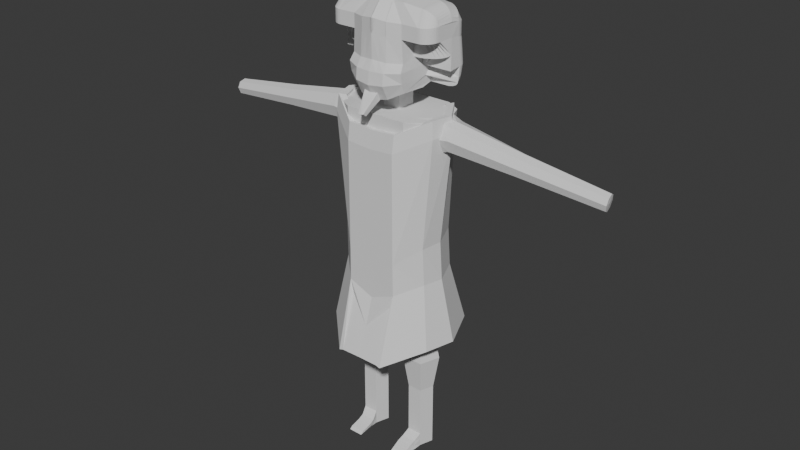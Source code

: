 # Source: faraon.blend  (saved by Blender 4.1.24; exported with 4.5.12 LTS)
import bpy
from mathutils import Matrix  # noqa: F401  (used for matrix-valued properties, if any)

bpy.ops.wm.read_factory_settings(use_empty=True)
scene = bpy.context.scene
scene.name = 'Scene'

# ---- collections
col_collection = bpy.data.collections.new('Collection'); scene.collection.children.link(col_collection)

# ---- world
world_world = bpy.data.worlds.new('World'); scene.world = world_world
world_world.use_nodes = True; world_world.node_tree.nodes.clear()
_N = world_world.node_tree.nodes; _L = world_world.node_tree.links
n0 = _N.new('ShaderNodeOutputWorld'); n0.name = 'World Output'; n0.location = (300, 300)
n1 = _N.new('ShaderNodeBackground'); n1.name = 'Background'; n1.location = (10, 300)
n1.inputs[0].default_value = (0.05088, 0.05088, 0.05088, 1.0)
_L.new(n1.outputs[0], n0.inputs[0])
n0.is_active_output = True
world_world.color = (0.05088, 0.05088, 0.05088)
world_world.use_sun_shadow = False
world_world.sun_shadow_jitter_overblur = 0.0

# ---- meshes
me_cylinder = bpy.data.meshes.new('Cylinder')
me_cylinder.from_pydata([(1.662, 1.167, 9.639), (1.662, 1.167, 11.97), (2.771, 0.3606, 9.639), (2.771, 0.3606, 11.97), (2.347, -0.944, 9.639), (2.347, -0.944, 11.97), (0.9757, -0.944, 9.639), (0.9757, -0.944, 11.97), (0.5518, 0.3606, 9.639), (0.5518, 0.3606, 11.97), (1.662, 0.9705, 6.489), (2.585, 0.2999, 6.489), (2.232, -0.7852, 6.489), (1.091, -0.7852, 6.489), (0.7386, 0.2999, 6.489), (1.662, 1.057, 6.1), (2.666, 0.3265, 6.1), (2.283, -0.8548, 6.1), (1.041, -0.8548, 6.1), (0.6567, 0.3265, 6.1), (1.662, 0.721, 4.096), (2.347, 0.2228, 4.096), (2.085, -0.5833, 4.096), (1.238, -0.5833, 4.096), (0.9759, 0.2228, 4.096), (1.662, 0.721, 3.049), (2.347, 0.2228, 3.049), (2.085, -0.5833, 3.049), (1.238, -0.5833, 3.049), (0.9759, 0.2228, 3.049), (1.662, 0.721, 0.2695), (2.347, 0.2228, 0.2695), (2.085, -0.5833, 0.2695), (1.238, -0.5833, 0.2695), (0.9759, 0.2228, 0.2695), (1.662, 0.721, 1.088), (0.9759, 0.2228, 1.088), (1.238, -0.5833, 1.088), (2.085, -0.5833, 1.088), (2.347, 0.2228, 1.088), (1.988, -2.073, 0.2876), (1.141, -2.073, 0.2876), (1.108, -1.315, 0.6215), (1.956, -1.315, 0.6215), (1.662, 0.721, 0.6894), (1.238, -0.5833, 0.6894), (2.347, 0.2228, 0.6894), (0.9759, 0.2228, 0.6894), (2.085, -0.5833, 0.6894), (1.156, -1.891, 0.4208), (2.004, -1.891, 0.4208), (2.085, -1.009, 0.2695), (1.238, -1.009, 0.2695), (1.981, -0.9645, 0.7491), (1.133, -0.9645, 0.7491), (1.164, -0.9992, 0.4516), (2.012, -0.9992, 0.4516)], [], [(0, 1, 3, 2), (2, 3, 5, 4), (4, 5, 7, 6), (3, 1, 9, 7, 5), (6, 7, 9, 8), (8, 9, 1, 0), (6, 8, 14, 13), (11, 12, 17, 16), (2, 4, 12, 11), (8, 0, 10, 14), (0, 2, 11, 10), (4, 6, 13, 12), (17, 18, 23, 22), (14, 10, 15, 19), (12, 13, 18, 17), (10, 11, 16, 15), (13, 14, 19, 18), (23, 24, 29, 28), (15, 16, 21, 20), (18, 19, 24, 23), (16, 17, 22, 21), (19, 15, 20, 24), (47, 44, 30, 34), (21, 22, 27, 26), (24, 20, 25, 29), (22, 23, 28, 27), (20, 21, 26, 25), (30, 31, 32, 33, 34), (52, 51, 40, 41), (44, 46, 31, 30), (45, 47, 34, 33), (46, 48, 32, 31), (26, 27, 38, 39), (28, 29, 36, 37), (25, 26, 39, 35), (27, 28, 37, 38), (29, 25, 35, 36), (50, 49, 41, 40), (56, 53, 43, 50), (55, 52, 41, 49), (53, 54, 42, 43), (54, 55, 49, 42), (51, 56, 50, 40), (43, 42, 49, 50), (39, 38, 48, 46), (37, 36, 47, 45), (35, 39, 46, 44), (36, 35, 44, 47), (32, 48, 56, 51), (37, 45, 55, 54), (38, 37, 54, 53), (45, 33, 52, 55), (48, 38, 53, 56), (33, 32, 51, 52)])
_uv = me_cylinder.uv_layers.new(name='UVMap')
_uv.uv.foreach_set('vector', [1.0, 0.5, 1.0, 1.0, 0.8, 1.0, 0.8, 0.5, 0.8, 0.5, 0.8, 1.0, 0.6, 1.0, 0.6, 0.5, 0.6, 0.5, 0.6, 1.0, 0.4, 1.0, 0.4, 0.5, 0.4783, 0.3242, 0.25, 0.49, 0.02175, 0.3242, 0.1089, 0.05584, 0.3911, 0.05584, 0.4, 0.5, 0.4, 1.0, 0.2, 1.0, 0.2, 0.5, 0.2, 0.5, 0.2, 1.0, 2.98e-08, 1.0, 2.98e-08, 0.5, 0.4, 0.5, 0.2, 0.5, 0.2, 0.5, 0.4, 0.5, 0.8, 0.5, 0.6, 0.5, 0.6, 0.5, 0.8, 0.5, 0.8, 0.5, 0.6, 0.5, 0.6, 0.5, 0.8, 0.5, 0.2, 0.5, 2.98e-08, 0.5, 2.98e-08, 0.5, 0.2, 0.5, 1.0, 0.5, 0.8, 0.5, 0.8, 0.5, 1.0, 0.5, 0.6, 0.5, 0.4, 0.5, 0.4, 0.5, 0.6, 0.5, 0.6, 0.5, 0.4, 0.5, 0.4, 0.5, 0.6, 0.5, 0.2, 0.5, 2.98e-08, 0.5, 2.98e-08, 0.5, 0.2, 0.5, 0.6, 0.5, 0.4, 0.5, 0.4, 0.5, 0.6, 0.5, 1.0, 0.5, 0.8, 0.5, 0.8, 0.5, 1.0, 0.5, 0.4, 0.5, 0.2, 0.5, 0.2, 0.5, 0.4, 0.5, 0.4, 0.5, 0.2, 0.5, 0.2, 0.5, 0.4, 0.5, 1.0, 0.5, 0.8, 0.5, 0.8, 0.5, 1.0, 0.5, 0.4, 0.5, 0.2, 0.5, 0.2, 0.5, 0.4, 0.5, 0.8, 0.5, 0.6, 0.5, 0.6, 0.5, 0.8, 0.5, 0.2, 0.5, 2.98e-08, 0.5, 2.98e-08, 0.5, 0.2, 0.5, 0.2, 0.5, 2.98e-08, 0.5, 2.98e-08, 0.5, 0.2, 0.5, 0.8, 0.5, 0.6, 0.5, 0.6, 0.5, 0.8, 0.5, 0.2, 0.5, 2.98e-08, 0.5, 2.98e-08, 0.5, 0.2, 0.5, 0.6, 0.5, 0.4, 0.5, 0.4, 0.5, 0.6, 0.5, 1.0, 0.5, 0.8, 0.5, 0.8, 0.5, 1.0, 0.5, 0.75, 0.49, 0.9783, 0.3242, 0.8911, 0.05584, 0.6089, 0.05584, 0.5217, 0.3242, 0.6089, 0.05584, 0.8911, 0.05584, 0.8911, 0.05584, 0.6089, 0.05584, 1.0, 0.5, 0.8, 0.5, 0.8, 0.5, 1.0, 0.5, 0.4, 0.5, 0.2, 0.5, 0.2, 0.5, 0.4, 0.5, 0.8, 0.5, 0.6, 0.5, 0.6, 0.5, 0.8, 0.5, 0.8, 0.5, 0.6, 0.5, 0.6, 0.5, 0.8, 0.5, 0.4, 0.5, 0.2, 0.5, 0.2, 0.5, 0.4, 0.5, 1.0, 0.5, 0.8, 0.5, 0.8, 0.5, 1.0, 0.5, 0.6, 0.5, 0.4, 0.5, 0.4, 0.5, 0.6, 0.5, 0.2, 0.5, 2.98e-08, 0.5, 2.98e-08, 0.5, 0.2, 0.5, 0.6, 0.5, 0.4, 0.5, 0.4, 0.5, 0.6, 0.5, 0.6, 0.5, 0.6, 0.5, 0.6, 0.5, 0.6, 0.5, 0.4, 0.5, 0.4, 0.5, 0.4, 0.5, 0.4, 0.5, 0.6, 0.5, 0.4, 0.5, 0.4, 0.5, 0.6, 0.5, 0.4, 0.5, 0.4, 0.5, 0.4, 0.5, 0.4, 0.5, 0.6, 0.5, 0.6, 0.5, 0.6, 0.5, 0.6, 0.5, 0.6, 0.5, 0.4, 0.5, 0.4, 0.5, 0.6, 0.5, 0.8, 0.5, 0.6, 0.5, 0.6, 0.5, 0.8, 0.5, 0.4, 0.5, 0.2, 0.5, 0.2, 0.5, 0.4, 0.5, 1.0, 0.5, 0.8, 0.5, 0.8, 0.5, 1.0, 0.5, 0.2, 0.5, 2.98e-08, 0.5, 2.98e-08, 0.5, 0.2, 0.5, 0.6, 0.5, 0.6, 0.5, 0.6, 0.5, 0.6, 0.5, 0.4, 0.5, 0.4, 0.5, 0.4, 0.5, 0.4, 0.5, 0.6, 0.5, 0.4, 0.5, 0.4, 0.5, 0.6, 0.5, 0.4, 0.5, 0.4, 0.5, 0.4, 0.5, 0.4, 0.5, 0.6, 0.5, 0.6, 0.5, 0.6, 0.5, 0.6, 0.5, 0.6089, 0.05584, 0.8911, 0.05584, 0.8911, 0.05584, 0.6089, 0.05584])
me_cylinder.update()
me_cube_002 = bpy.data.meshes.new('Cube.002')
me_cube_002.from_pydata([(0.8466, 0.0001347, -0.287), (0.8889, 0.0002581, -0.9364), (0.4355, -0.6717, -0.565), (0.4429, 0.6719, -1.118), (0.4237, 0.6713, -0.441), (0.4433, -0.6719, -1.118), (0.0, -0.6717, -0.5956), (0.0, 0.6716, -0.5956), (0.0, -0.6717, -1.299), (0.0, 0.6716, -1.299), (0.7808, -0.3579, -0.3004), (0.6336, 0.4838, -0.2868), (0.6755, 0.4844, -0.9362), (0.7965, -0.333, -0.94), (0.393, -0.6719, -1.346), (0.0, -0.8195, -1.777), (1.045, 0.0001347, 1.58), (0.4305, -0.6717, 1.302), (0.4128, 0.6713, 1.426), (0.0, -0.6717, 1.272), (0.0, 0.6716, 1.272), (0.9464, -0.3579, 1.567), (0.7265, 0.4838, 1.58), (1.012, 0.001232, 1.859), (0.4353, -0.6292, 1.598), (0.4187, 0.6311, 1.714), (0.0, -0.6292, 1.569), (0.0, 0.6314, 1.569), (0.9194, -0.3347, 1.846), (0.7131, 0.4551, 1.859), (1.116, 0.03543, -2.028), (0.4303, 1.069, -2.307), (0.4308, -0.9988, -2.307), (0.0, 1.068, -2.586), (0.7881, 0.7803, -2.027), (0.9743, -0.4774, -2.033), (0.3535, -0.9988, -2.282), (0.0, -0.9984, -2.277)], [], [(3, 4, 11, 12), (5, 2, 6, 8), (13, 10, 2, 5), (12, 11, 0, 1), (9, 7, 4, 3), (1, 0, 10, 13), (5, 8, 15, 14), (0, 11, 22, 16), (10, 0, 16, 21), (11, 4, 18, 22), (6, 2, 17, 19), (4, 7, 20, 18), (2, 10, 21, 17), (18, 20, 27, 25), (17, 21, 28, 24), (21, 16, 23, 28), (19, 17, 24, 26), (16, 22, 29, 23), (22, 18, 25, 29), (3, 12, 34, 31), (12, 1, 30, 34), (1, 13, 35, 30), (5, 14, 36, 32), (9, 3, 31, 33), (14, 15, 37, 36), (13, 5, 32, 35)])
_uv = me_cube_002.uv_layers.new(name='UVMap')
_uv.uv.foreach_set('vector', [0.375, 0.4375, 0.4375, 0.4314, 0.4375, 0.4877, 0.375, 0.5, 0.375, 0.8125, 0.4375, 0.8186, 0.4375, 0.875, 0.375, 0.875, 0.375, 0.75, 0.4375, 0.7623, 0.4375, 0.8186, 0.375, 0.8125, 0.375, 0.5, 0.4375, 0.4877, 0.4375, 0.625, 0.375, 0.625, 0.375, 0.375, 0.4375, 0.375, 0.4375, 0.4314, 0.375, 0.4375, 0.375, 0.625, 0.4375, 0.625, 0.4375, 0.7623, 0.375, 0.75, 0.375, 0.8125, 0.375, 0.875, 0.375, 0.875, 0.375, 0.8125, 0.4375, 0.625, 0.4375, 0.4877, 0.4375, 0.4877, 0.4375, 0.625, 0.4375, 0.7623, 0.4375, 0.625, 0.4375, 0.625, 0.4375, 0.7623, 0.4375, 0.4877, 0.4375, 0.4314, 0.4375, 0.4314, 0.4375, 0.4877, 0.4375, 0.875, 0.4375, 0.8186, 0.4375, 0.8186, 0.4375, 0.875, 0.4375, 0.4314, 0.4375, 0.375, 0.4375, 0.375, 0.4375, 0.4314, 0.4375, 0.8186, 0.4375, 0.7623, 0.4375, 0.7623, 0.4375, 0.8186, 0.4375, 0.4314, 0.4375, 0.375, 0.4375, 0.375, 0.4375, 0.4314, 0.4375, 0.8186, 0.4375, 0.7623, 0.4375, 0.7623, 0.4375, 0.8186, 0.4375, 0.7623, 0.4375, 0.625, 0.4375, 0.625, 0.4375, 0.7623, 0.4375, 0.875, 0.4375, 0.8186, 0.4375, 0.8186, 0.4375, 0.875, 0.4375, 0.625, 0.4375, 0.4877, 0.4375, 0.4877, 0.4375, 0.625, 0.4375, 0.4877, 0.4375, 0.4314, 0.4375, 0.4314, 0.4375, 0.4877, 0.375, 0.4375, 0.375, 0.5, 0.375, 0.5, 0.375, 0.4375, 0.375, 0.5, 0.375, 0.625, 0.375, 0.625, 0.375, 0.5, 0.375, 0.625, 0.375, 0.75, 0.375, 0.75, 0.375, 0.625, 0.375, 0.8125, 0.375, 0.8125, 0.375, 0.8125, 0.375, 0.8125, 0.375, 0.375, 0.375, 0.4375, 0.375, 0.4375, 0.375, 0.375, 0.375, 0.8125, 0.375, 0.875, 0.375, 0.875, 0.375, 0.8125, 0.375, 0.75, 0.375, 0.8125, 0.375, 0.8125, 0.375, 0.75])
me_cube_002.update()
me_cube_001 = bpy.data.meshes.new('Cube.001')
me_cube_001.from_pydata([(0.7147, -0.2693, -0.9403), (0.835, -0.2583, 0.9774), (0.624, 0.3993, -0.9366), (0.708, 0.3993, 1.0), (0.9449, -0.2835, 1.757), (0.8144, 0.3993, 1.797), (0.5605, 0.3993, 6.443e-05), (0.6795, -0.3116, -0.006647), (0.5922, 0.3993, -0.2872), (0.7027, -0.2899, -0.3007), (0.0, 0.5524, -1.299), (0.0, 0.5524, 1.0), (0.0, -0.5461, -1.299), (0.0, -0.5461, 1.0), (0.0, 0.5524, 1.797), (0.0, -0.5461, 1.797), (0.0, -0.5461, 0.0), (0.0, 0.5524, 0.0), (0.0, 0.5524, -0.595), (0.0, -0.5461, -0.595), (0.4928, 0.5524, 1.0), (0.4508, -0.5461, -1.118), (0.546, 0.5524, 1.797), (0.419, 0.5524, 0.0), (0.4349, 0.5524, -0.4412), (0.4508, 0.5524, -1.118), (0.4928, -0.5461, 1.0), (0.546, -0.5461, 1.797), (0.419, -0.5461, 0.0), (0.4444, -0.5461, -0.565), (0.784, 0.003134, -0.9366), (0.8681, 0.003134, 1.0), (0.9744, 0.003134, 1.797), (0.7205, 0.003134, 0.0), (0.7523, 0.003134, -0.2873), (0.0, 0.003134, -1.299), (0.546, 0.003134, 1.797), (0.4508, 0.003134, -1.118), (0.8515, -0.1276, 0.9887), (0.9597, -0.1402, 1.777), (0.7, -0.1542, -0.003324), (0.7275, -0.1434, -0.294), (0.0, -0.1667, 1.797), (0.0, -0.2715, -1.299), (0.546, -0.2715, 1.797), (0.4508, -0.2715, -1.118), (0.7494, -0.1331, -0.9385), (0.704, 0.2012, -0.9366), (0.7881, 0.2012, 1.0), (0.8944, 0.2012, 1.797), (0.6405, 0.2012, 3.222e-05), (0.6723, 0.2012, -0.2872), (0.0, 0.1611, 1.797), (0.0, 0.2778, -1.299), (0.546, 0.2778, 1.797), (0.4508, 0.2778, -1.118), (0.1276, 0.5524, -1.247), (0.1395, -0.5461, 1.0), (0.1546, -0.5461, 1.797), (0.1186, -0.5461, 0.0), (0.1258, -0.5461, -0.5865), (0.1395, 0.5524, 1.0), (0.1276, -0.5461, -1.247), (0.1546, 0.5524, 1.797), (0.1186, 0.5524, 0.0), (0.1231, 0.5524, -0.5515), (0.1276, 0.003134, -1.247), (0.1546, 0.003134, 1.797), (0.1276, -0.2715, -1.247), (0.1546, -0.1667, 1.797), (0.1546, 0.1611, 1.797), (0.1276, 0.2778, -1.247), (0.0, 0.1611, 2.172), (0.0, 0.003134, 2.172), (0.0, -0.1667, 2.172), (0.1546, 0.003134, 2.172), (0.1546, -0.1667, 2.172), (0.1546, 0.1611, 2.172), (0.7831, 0.3993, 1.562), (0.9126, -0.2761, 1.528), (0.0, -0.5461, 1.562), (0.0, 0.5524, 1.562), (0.5303, 0.5524, 1.562), (0.5303, -0.5461, 1.562), (0.916, -0.2444, 1.532), (0.8204, 0.3069, 1.562), (0.1501, -0.5461, 1.562), (0.1501, 0.5524, 1.562), (0.7456, 0.3993, 1.281), (0.8738, -0.2672, 1.253), (0.0, -0.5461, 1.281), (0.0, 0.5524, 1.281), (0.5116, 0.5524, 1.281), (0.5116, -0.5461, 1.281), (0.894, -0.003228, 1.281), (0.8897, -0.132, 1.267), (0.8256, 0.2012, 1.281), (0.1448, -0.5461, 1.281), (0.1448, 0.5524, 1.281), (1.103, 0.008118, 1.786), (1.127, -0.1393, 1.737), (1.046, 0.2254, 1.71), (3.624, 0.1894, 1.324), (1.121, -0.2335, 1.557), (1.007, 0.2822, 1.519), (1.032, -0.002093, 1.277), (1.082, -0.1767, 1.367), (1.001, 0.188, 1.34), (2.236, 0.09176, 1.563), (2.258, -0.04261, 1.518), (2.201, 0.2152, 1.499), (2.254, -0.1092, 1.392), (2.174, 0.2553, 1.365), (2.191, 0.05435, 1.193), (2.226, -0.06906, 1.257), (2.169, 0.1887, 1.238), (3.641, 0.08868, 1.291), (3.598, 0.2819, 1.276), (3.622, 0.1608, 1.198), (3.638, 0.03875, 1.196), (3.577, 0.312, 1.176), (3.591, 0.1614, 1.047), (3.617, 0.06886, 1.095), (3.574, 0.2621, 1.081)], [], [(23, 20, 3, 6), (40, 38, 1, 7), (45, 46, 0, 21), (85, 78, 5, 49), (83, 79, 4, 27), (41, 40, 7, 9), (24, 23, 6, 8), (25, 24, 8, 2), (46, 41, 9, 0), (62, 60, 19, 12), (60, 59, 16, 19), (69, 42, 15, 58), (87, 81, 14, 63), (59, 57, 13, 16), (7, 1, 26, 28), (78, 82, 22, 5), (39, 44, 27, 4), (9, 7, 28, 29), (0, 9, 29, 21), (56, 65, 24, 25), (65, 64, 23, 24), (86, 83, 27, 58), (68, 45, 21, 62), (64, 61, 20, 23), (71, 55, 37, 66), (49, 54, 36, 32), (67, 70, 77, 75), (47, 51, 34, 30), (51, 50, 33, 34), (49, 32, 99, 101), (55, 47, 30, 37), (50, 48, 31, 33), (79, 84, 39, 4), (66, 37, 45, 68), (32, 36, 44, 39), (42, 69, 76, 74), (30, 34, 41, 46), (34, 33, 40, 41), (37, 30, 46, 45), (33, 31, 38, 40), (6, 3, 48, 50), (25, 2, 47, 55), (8, 6, 50, 51), (2, 8, 51, 47), (63, 14, 52, 70), (5, 22, 54, 49), (56, 25, 55, 71), (32, 39, 100, 99), (10, 56, 71, 53), (22, 63, 70, 54), (36, 67, 69, 44), (35, 66, 68, 43), (54, 70, 67, 36), (53, 71, 66, 35), (17, 11, 61, 64), (43, 68, 62, 12), (80, 86, 58, 15), (18, 17, 64, 65), (10, 18, 65, 56), (28, 26, 57, 59), (82, 87, 63, 22), (44, 69, 58, 27), (29, 28, 59, 60), (21, 29, 60, 62), (77, 72, 73, 75), (75, 73, 74, 76), (69, 67, 75, 76), (70, 52, 72, 77), (92, 98, 87, 82), (90, 97, 86, 80), (95, 94, 105, 106), (89, 95, 84, 79), (94, 96, 107, 105), (97, 93, 83, 86), (88, 92, 82, 78), (98, 91, 81, 87), (93, 89, 79, 83), (96, 88, 78, 85), (48, 3, 88, 96), (26, 1, 89, 93), (61, 11, 91, 98), (3, 20, 92, 88), (57, 26, 93, 97), (38, 31, 94, 95), (1, 38, 95, 89), (31, 48, 96, 94), (13, 57, 97, 90), (20, 61, 98, 92), (104, 101, 110, 112), (103, 106, 114, 111), (106, 105, 113, 114), (100, 103, 111, 109), (84, 95, 106, 103), (85, 49, 101, 104), (39, 84, 103, 100), (96, 85, 104, 107), (109, 111, 119, 116), (115, 112, 120, 123), (110, 108, 102, 117), (113, 115, 123, 121), (99, 100, 109, 108), (105, 107, 115, 113), (101, 99, 108, 110), (107, 104, 112, 115), (119, 118, 102, 116), (118, 120, 117, 102), (121, 123, 120, 118), (122, 121, 118, 119), (114, 113, 121, 122), (111, 114, 122, 119), (112, 110, 117, 120), (108, 109, 116, 102)])
_uv = me_cube_001.uv_layers.new(name='UVMap')
_uv.uv.foreach_set('vector', [0.5, 0.4252, 0.625, 0.4375, 0.625, 0.5, 0.5, 0.4754, 0.5, 0.6998, 0.625, 0.6875, 0.625, 0.75, 0.5, 0.7746, 0.3125, 0.6875, 0.375, 0.6875, 0.375, 0.75, 0.3125, 0.75, 0.625, 0.5292, 0.625, 0.5, 0.625, 0.5, 0.625, 0.5625, 0.625, 0.8125, 0.625, 0.75, 0.625, 0.75, 0.625, 0.8125, 0.4375, 0.6936, 0.5, 0.6998, 0.5, 0.7746, 0.4375, 0.7623, 0.4375, 0.4314, 0.5, 0.4252, 0.5, 0.4754, 0.4375, 0.4877, 0.375, 0.4375, 0.4375, 0.4314, 0.4375, 0.4877, 0.375, 0.5, 0.375, 0.6875, 0.4375, 0.6936, 0.4375, 0.7623, 0.375, 0.75, 0.375, 0.8573, 0.4375, 0.859, 0.4375, 0.875, 0.375, 0.875, 0.4375, 0.859, 0.5, 0.8608, 0.5, 0.875, 0.4375, 0.875, 0.7323, 0.6636, 0.75, 0.6636, 0.75, 0.75, 0.7323, 0.75, 0.625, 0.3927, 0.625, 0.375, 0.625, 0.375, 0.625, 0.3927, 0.5, 0.8608, 0.625, 0.8573, 0.625, 0.875, 0.5, 0.875, 0.5, 0.7746, 0.625, 0.75, 0.625, 0.8125, 0.5, 0.8248, 0.625, 0.5, 0.625, 0.4375, 0.625, 0.4375, 0.625, 0.5, 0.625, 0.6875, 0.6875, 0.6875, 0.6875, 0.75, 0.625, 0.75, 0.4375, 0.7623, 0.5, 0.7746, 0.5, 0.8248, 0.4375, 0.8186, 0.375, 0.75, 0.4375, 0.7623, 0.4375, 0.8186, 0.375, 0.8125, 0.375, 0.3927, 0.4375, 0.391, 0.4375, 0.4314, 0.375, 0.4375, 0.4375, 0.391, 0.5, 0.3892, 0.5, 0.4252, 0.4375, 0.4314, 0.625, 0.8573, 0.625, 0.8125, 0.625, 0.8125, 0.625, 0.8573, 0.2677, 0.6875, 0.3125, 0.6875, 0.3125, 0.75, 0.2677, 0.75, 0.5, 0.3892, 0.625, 0.3927, 0.625, 0.4375, 0.5, 0.4252, 0.2677, 0.5625, 0.3125, 0.5625, 0.3125, 0.625, 0.2677, 0.625, 0.625, 0.5625, 0.6875, 0.5625, 0.6875, 0.625, 0.625, 0.625, 0.7323, 0.625, 0.7323, 0.5891, 0.7323, 0.5891, 0.7323, 0.625, 0.375, 0.5625, 0.4375, 0.5564, 0.4375, 0.625, 0.375, 0.625, 0.4375, 0.5564, 0.5, 0.5502, 0.5, 0.625, 0.4375, 0.625, 0.625, 0.5625, 0.625, 0.625, 0.625, 0.639, 0.625, 0.5625, 0.3125, 0.5625, 0.375, 0.5625, 0.375, 0.625, 0.3125, 0.625, 0.5, 0.5502, 0.625, 0.5625, 0.625, 0.625, 0.5, 0.625, 0.625, 0.75, 0.625, 0.7358, 0.625, 0.6875, 0.625, 0.75, 0.2677, 0.625, 0.3125, 0.625, 0.3125, 0.6875, 0.2677, 0.6875, 0.625, 0.625, 0.6875, 0.625, 0.6875, 0.6875, 0.625, 0.6875, 0.75, 0.6636, 0.7323, 0.6636, 0.7323, 0.6636, 0.75, 0.6636, 0.375, 0.625, 0.4375, 0.625, 0.4375, 0.6936, 0.375, 0.6875, 0.4375, 0.625, 0.5, 0.625, 0.5, 0.6998, 0.4375, 0.6936, 0.3125, 0.625, 0.375, 0.625, 0.375, 0.6875, 0.3125, 0.6875, 0.5, 0.625, 0.625, 0.625, 0.625, 0.6875, 0.5, 0.6998, 0.5, 0.4754, 0.625, 0.5, 0.625, 0.5625, 0.5, 0.5502, 0.3125, 0.5, 0.375, 0.5, 0.375, 0.5625, 0.3125, 0.5625, 0.4375, 0.4877, 0.5, 0.4754, 0.5, 0.5502, 0.4375, 0.5564, 0.375, 0.5, 0.4375, 0.4877, 0.4375, 0.5564, 0.375, 0.5625, 0.7323, 0.5, 0.75, 0.5, 0.75, 0.5891, 0.7323, 0.5891, 0.625, 0.5, 0.6875, 0.5, 0.6875, 0.5625, 0.625, 0.5625, 0.2677, 0.5, 0.3125, 0.5, 0.3125, 0.5625, 0.2677, 0.5625, 0.625, 0.625, 0.625, 0.6875, 0.625, 0.6875, 0.625, 0.639, 0.25, 0.5, 0.2677, 0.5, 0.2677, 0.5625, 0.25, 0.5625, 0.6875, 0.5, 0.7323, 0.5, 0.7323, 0.5891, 0.6875, 0.5625, 0.6875, 0.625, 0.7323, 0.625, 0.7323, 0.6636, 0.6875, 0.6875, 0.25, 0.625, 0.2677, 0.625, 0.2677, 0.6875, 0.25, 0.6875, 0.6875, 0.5625, 0.7323, 0.5891, 0.7323, 0.625, 0.6875, 0.625, 0.25, 0.5625, 0.2677, 0.5625, 0.2677, 0.625, 0.25, 0.625, 0.5, 0.375, 0.625, 0.375, 0.625, 0.3927, 0.5, 0.3892, 0.25, 0.6875, 0.2677, 0.6875, 0.2677, 0.75, 0.25, 0.75, 0.625, 0.875, 0.625, 0.8573, 0.625, 0.8573, 0.625, 0.875, 0.4375, 0.375, 0.5, 0.375, 0.5, 0.3892, 0.4375, 0.391, 0.375, 0.375, 0.4375, 0.375, 0.4375, 0.391, 0.375, 0.3927, 0.5, 0.8248, 0.625, 0.8125, 0.625, 0.8573, 0.5, 0.8608, 0.625, 0.4375, 0.625, 0.3927, 0.625, 0.3927, 0.625, 0.4375, 0.6875, 0.6875, 0.7323, 0.6636, 0.7323, 0.75, 0.6875, 0.75, 0.4375, 0.8186, 0.5, 0.8248, 0.5, 0.8608, 0.4375, 0.859, 0.375, 0.8125, 0.4375, 0.8186, 0.4375, 0.859, 0.375, 0.8573, 0.7323, 0.5891, 0.75, 0.5891, 0.75, 0.625, 0.7323, 0.625, 0.7323, 0.625, 0.75, 0.625, 0.75, 0.6636, 0.7323, 0.6636, 0.7323, 0.6636, 0.7323, 0.625, 0.7323, 0.625, 0.7323, 0.6636, 0.7323, 0.5891, 0.75, 0.5891, 0.75, 0.5891, 0.7323, 0.5891, 0.625, 0.4375, 0.625, 0.3927, 0.625, 0.3927, 0.625, 0.4375, 0.625, 0.875, 0.625, 0.8573, 0.625, 0.8573, 0.625, 0.875, 0.625, 0.6875, 0.625, 0.625, 0.625, 0.625, 0.625, 0.6875, 0.625, 0.75, 0.625, 0.6875, 0.625, 0.7358, 0.625, 0.75, 0.625, 0.625, 0.625, 0.5625, 0.625, 0.5625, 0.625, 0.625, 0.625, 0.8573, 0.625, 0.8125, 0.625, 0.8125, 0.625, 0.8573, 0.625, 0.5, 0.625, 0.4375, 0.625, 0.4375, 0.625, 0.5, 0.625, 0.3927, 0.625, 0.375, 0.625, 0.375, 0.625, 0.3927, 0.625, 0.8125, 0.625, 0.75, 0.625, 0.75, 0.625, 0.8125, 0.625, 0.5625, 0.625, 0.5, 0.625, 0.5, 0.625, 0.5292, 0.625, 0.5625, 0.625, 0.5, 0.625, 0.5, 0.625, 0.5625, 0.625, 0.8125, 0.625, 0.75, 0.625, 0.75, 0.625, 0.8125, 0.625, 0.3927, 0.625, 0.375, 0.625, 0.375, 0.625, 0.3927, 0.625, 0.5, 0.625, 0.4375, 0.625, 0.4375, 0.625, 0.5, 0.625, 0.8573, 0.625, 0.8125, 0.625, 0.8125, 0.625, 0.8573, 0.625, 0.6875, 0.625, 0.625, 0.625, 0.625, 0.625, 0.6875, 0.625, 0.75, 0.625, 0.6875, 0.625, 0.6875, 0.625, 0.75, 0.625, 0.625, 0.625, 0.5625, 0.625, 0.5625, 0.625, 0.625, 0.625, 0.875, 0.625, 0.8573, 0.625, 0.8573, 0.625, 0.875, 0.625, 0.4375, 0.625, 0.3927, 0.625, 0.3927, 0.625, 0.4375, 0.625, 0.5625, 0.625, 0.5625, 0.625, 0.5625, 0.625, 0.5625, 0.625, 0.6875, 0.625, 0.6875, 0.625, 0.6875, 0.625, 0.6875, 0.625, 0.6875, 0.625, 0.625, 0.625, 0.625, 0.625, 0.6875, 0.625, 0.6875, 0.625, 0.6875, 0.625, 0.6875, 0.625, 0.6875, 0.625, 0.7358, 0.625, 0.6875, 0.625, 0.6875, 0.625, 0.6875, 0.625, 0.5292, 0.625, 0.5625, 0.625, 0.5625, 0.625, 0.5625, 0.625, 0.6875, 0.625, 0.7358, 0.625, 0.6875, 0.625, 0.6875, 0.625, 0.5625, 0.625, 0.5292, 0.625, 0.5625, 0.625, 0.5625, 0.625, 0.6875, 0.625, 0.6875, 0.625, 0.6875, 0.625, 0.6875, 0.625, 0.5625, 0.625, 0.5625, 0.625, 0.5625, 0.625, 0.5625, 0.625, 0.5625, 0.625, 0.625, 0.625, 0.625, 0.625, 0.5625, 0.625, 0.625, 0.625, 0.5625, 0.625, 0.5625, 0.625, 0.625, 0.625, 0.639, 0.625, 0.6875, 0.625, 0.6875, 0.625, 0.625, 0.625, 0.625, 0.625, 0.5625, 0.625, 0.5625, 0.625, 0.625, 0.625, 0.5625, 0.625, 0.639, 0.625, 0.625, 0.625, 0.5625, 0.625, 0.5625, 0.625, 0.5625, 0.625, 0.5625, 0.625, 0.5625, 0.625, 0.6875, 0.625, 0.625, 0.625, 0.625, 0.625, 0.6875, 0.625, 0.625, 0.625, 0.5625, 0.625, 0.5625, 0.625, 0.625, 0.625, 0.625, 0.625, 0.5625, 0.625, 0.5625, 0.625, 0.625, 0.625, 0.6875, 0.625, 0.625, 0.625, 0.625, 0.625, 0.6875, 0.625, 0.6875, 0.625, 0.625, 0.625, 0.625, 0.625, 0.6875, 0.625, 0.6875, 0.625, 0.6875, 0.625, 0.6875, 0.625, 0.6875, 0.625, 0.5625, 0.625, 0.5625, 0.625, 0.5625, 0.625, 0.5625, 0.625, 0.625, 0.625, 0.6875, 0.625, 0.6875, 0.625, 0.625])
me_cube_001.update()
me_cube_003 = bpy.data.meshes.new('Cube.003')
me_cube_003.from_pydata([(0.5877, -0.5846, -0.4989), (0.2775, -0.6888, 0.08928), (0.5766, -0.4264, -0.8677), (0.3048, -0.7139, -0.5416), (0.3013, -0.5237, -1.029), (0.5372, -0.5823, 0.09024), (0.0, -0.7371, -0.552), (0.0, -0.5508, -1.087), (0.0, -0.7574, 0.1232), (0.5869, -0.5156, -0.6942), (0.3034, -0.7068, -0.769), (0.0, -0.7359, -0.8033), (0.615, 0.0279, -0.3914), (0.5855, 0.1012, -0.8163), (0.3038, 0.1121, -0.9516), (0.0, 0.1125, -0.9765), (0.6126, 0.06307, -0.6024), (0.5652, -0.5114, -0.3397), (0.2932, -0.6394, -0.3633), (0.0, -0.6851, -0.3481), (0.5948, 0.0248, -0.1105), (0.6014, -0.2783, -0.4452), (0.5522, -0.2848, 0.1426), (0.58, -0.2433, -0.2251), (0.5824, 0.3128, -0.732), (0.6048, 0.2867, -0.3326), (0.3049, 0.3691, -0.8359), (0.0, 0.407, -0.8744), (0.602, 0.2987, -0.5272), (0.3758, 0.5104, -0.5421), (0.3061, 0.6204, -0.6809), (0.2995, 0.6797, -0.2659), (0.5947, 0.5454, -0.2738), (0.5785, 0.5112, -0.0526), (0.4694, -0.4355, 0.3956), (0.2362, -0.483, 0.4526), (0.5372, -0.5823, 0.09024), (0.2775, -0.6888, 0.08928), (0.2398, 0.406, 0.5002), (0.2815, 0.5985, 0.1984), (0.5793, 0.5245, -0.6477), (0.5824, 0.3128, -0.732), (0.5739, 0.4582, -0.5303), (0.4496, 0.3422, 0.4511), (0.4684, -0.2113, 0.4519), (0.5522, 0.4751, 0.1872), (0.0, 0.7714, -0.2763), (0.0, 0.4402, 0.5511), (0.5522, -0.2848, 0.1426), (0.0, 0.695, 0.2198), (0.0, -0.5247, 0.5056), (0.0, 0.6959, -0.7328), (0.238, -0.2337, 0.512), (0.0, -0.7574, 0.1232), (0.0, -0.2521, 0.5558), (0.6048, 0.2867, -0.3326), (0.615, 0.0279, -0.3914), (0.4585, 0.1776, 0.4797), (0.4673, 0.01295, 0.5083), (0.5597, 0.2439, 0.1911), (0.5672, 0.01278, 0.195), (0.2398, 0.2108, 0.5358), (0.2399, 0.01571, 0.5715), (0.0, 0.2304, 0.5786), (0.0, 0.02053, 0.6061), (0.5948, 0.0248, -0.1105), (0.58, -0.2433, -0.2251), (0.3049, 0.3691, -0.8359), (0.0, 0.407, -0.8744), (0.602, 0.2987, -0.5272), (0.3061, 0.6204, -0.6809), (0.2995, 0.6797, -0.2659), (0.5979, 0.6726, -0.281), (0.4694, -0.4355, 0.3956), (0.2362, -0.483, 0.4526), (0.5372, -0.5823, 0.09024), (0.2775, -0.6888, 0.08928), (0.2398, 0.406, 0.5002), (0.2815, 0.5985, 0.1984), (0.5827, 0.5987, -0.5846), (0.5824, 0.3128, -0.732), (0.5944, 0.6237, -0.4776), (0.4496, 0.3422, 0.4511), (0.4684, -0.2113, 0.4519), (0.5523, 0.5924, 0.2135), (0.0, 0.7714, -0.2763), (0.0, 0.4402, 0.5511), (0.5522, -0.2848, 0.1426), (0.0, 0.695, 0.2198), (0.0, -0.5247, 0.5056), (0.0, 0.7015, -0.7722), (0.238, -0.2337, 0.512), (0.0, -0.7574, 0.1232), (0.0, -0.2521, 0.5558), (0.6048, 0.2867, -0.3326), (0.615, 0.0279, -0.3914), (0.4585, 0.1776, 0.4797), (0.4673, 0.01295, 0.5083), (0.5603, 0.1097, 0.1842), (0.5684, -0.373, 0.1549), (0.2398, 0.2108, 0.5358), (0.2399, 0.01571, 0.5715), (0.0, 0.2304, 0.5786), (0.0, 0.02053, 0.6061), (0.5948, 0.0248, -0.1105), (0.58, -0.2433, -0.2251), (0.3049, 0.3691, -0.8359), (0.0, 0.407, -0.8744), (0.6058, 0.12, -0.5942), (0.1524, -0.7255, -0.5468), (0.1388, -0.7231, 0.1062), (0.1507, -0.5372, -1.058), (0.1517, -0.7213, -0.7862), (0.1519, 0.1123, -0.964), (0.1466, -0.6622, -0.3557), (0.1525, 0.3881, -0.8552), (0.1199, 0.4231, 0.5257), (0.1407, 0.6467, 0.2091), (0.1181, -0.5039, 0.4791), (0.1388, -0.7231, 0.1062), (0.1199, 0.01812, 0.5888), (0.119, -0.2429, 0.5339), (0.1525, 0.3881, -0.8552), (0.1199, 0.2206, 0.5572), (0.3024, -0.6153, -0.8993), (0.0, -0.6433, -0.945), (0.5922, 0.3058, -0.6296), (0.5861, 0.5921, -0.5843), (0.5922, 0.3058, -0.6296), (0.1512, -0.6293, -0.9221), (0.0, -0.8762, -1.316), (0.0, -0.7972, -1.363), (0.05711, -0.7813, -1.351), (0.0571, -0.8604, -1.306), (0.2362, -0.483, 0.4526), (0.2775, -0.6888, 0.08928), (0.2398, 0.406, 0.5002), (0.2815, 0.5985, 0.1984), (0.0, 0.4402, 0.5511), (0.0, 0.695, 0.2198), (0.0, -0.5247, 0.5056), (0.238, -0.2337, 0.512), (0.0, -0.7574, 0.1232), (0.0, -0.2521, 0.5558), (0.2398, 0.2108, 0.5358), (0.2399, 0.01571, 0.5715), (0.0, 0.2304, 0.5786), (0.0, 0.02053, 0.6061), (0.4694, -0.4355, 0.3956), (0.2362, -0.483, 0.4526), (0.5372, -0.5823, 0.09024), (0.2775, -0.6888, 0.08928), (0.2398, 0.406, 0.5002), (0.2815, 0.5985, 0.1984), (0.4496, 0.3422, 0.4511), (0.4684, -0.2113, 0.4519), (0.5523, 0.5924, 0.2135), (0.0, 0.4402, 0.5511), (0.5522, -0.2848, 0.1426), (0.0, 0.695, 0.2198), (0.0, -0.5247, 0.5056), (0.238, -0.2337, 0.512), (0.0, -0.7574, 0.1232), (0.0, -0.2521, 0.5558), (0.4585, 0.1776, 0.4797), (0.4673, 0.01295, 0.5083), (0.5597, 0.2439, 0.1911), (0.5672, 0.01278, 0.195), (0.2398, 0.2108, 0.5358), (0.2399, 0.01571, 0.5715), (0.0, 0.2304, 0.5786), (0.0, 0.02053, 0.6061), (0.1199, 0.4231, 0.5257), (0.1407, 0.6467, 0.2091), (0.1181, -0.5039, 0.4791), (0.1388, -0.7231, 0.1062), (0.1199, 0.01812, 0.5888), (0.119, -0.2429, 0.5339), (0.1199, 0.2206, 0.5572), (0.2398, 0.3669, 0.7734), (0.2815, 0.5595, 0.4716), (0.2362, -0.522, 0.7259), (0.2775, -0.7278, 0.3625), (0.1181, -0.5429, 0.7523), (0.0, -0.5637, 0.7788), (0.238, -0.2727, 0.7853), (0.1388, -0.7621, 0.3795), (0.0, -0.7964, 0.3964), (0.0, -0.2911, 0.8291), (0.0, 0.4012, 0.8244), (0.0, 0.6559, 0.493), (0.2398, 0.1718, 0.8091), (0.2399, -0.0233, 0.8447), (0.0, -0.01848, 0.8794), (0.1199, -0.02089, 0.862), (0.119, -0.2819, 0.8072), (0.4634, -0.5329, 0.7157), (0.2362, -0.522, 0.7259), (0.5372, -0.6213, 0.3635), (0.2775, -0.7278, 0.3625), (0.2398, 0.3669, 0.7734), (0.2815, 0.5595, 0.4716), (0.4421, 0.3111, 0.7767), (0.5523, 0.5506, 0.507), (0.0, 0.4012, 0.8244), (0.0, 0.6559, 0.493), (0.0, -0.5637, 0.7788), (0.0, -0.7964, 0.3964), (0.4611, -0.05132, 0.8368), (0.2399, -0.0233, 0.8447), (0.0, -0.01848, 0.8794), (1.146, 0.2439, 0.1911), (1.173, 0.268, -0.08153), (1.191, 0.2867, -0.3326), (1.188, 0.2987, -0.5272), (1.179, 0.3058, -0.6296), (1.191, 0.2867, -0.3326), (1.201, 0.0279, -0.3914), (1.181, 0.0248, -0.1105), (1.154, 0.01278, 0.195), (1.139, -0.2848, 0.1426), (1.154, 0.01278, 0.195), (1.154, -0.02622, 0.4682), (1.188, 0.2987, -0.5272), (0.9306, 0.5112, -0.0526), (1.173, 0.2766, -0.0805), (0.9765, 0.5067, -0.05313), (1.021, 0.4933, -0.05472), (1.062, 0.4717, -0.0573), (1.099, 0.4425, -0.06077), (1.129, 0.4069, -0.065), (1.152, 0.3664, -0.06982), (1.167, 0.3224, -0.07506), (1.19, 0.3143, -0.3263), (0.9469, 0.5454, -0.2738), (1.184, 0.3594, -0.3161), (1.169, 0.4027, -0.3062), (1.146, 0.4427, -0.2972), (1.115, 0.4777, -0.2892), (1.078, 0.5065, -0.2827), (1.037, 0.5278, -0.2778), (0.9927, 0.541, -0.2748), (0.9349, 0.3128, -0.732), (1.179, 0.3058, -0.6296), (0.9807, 0.3127, -0.7301), (1.025, 0.3123, -0.7242), (1.066, 0.3116, -0.7148), (1.103, 0.3108, -0.702), (1.134, 0.3097, -0.6865), (1.157, 0.3085, -0.6688), (1.172, 0.3072, -0.6496), (0.9318, 0.5245, -0.6477), (1.185, 0.299, -0.4868), (0.9778, 0.5201, -0.6447), (1.023, 0.5073, -0.6355), (1.065, 0.4865, -0.6206), (1.103, 0.4584, -0.6006), (1.135, 0.4243, -0.5762), (1.16, 0.3853, -0.5484), (1.177, 0.343, -0.5182), (1.186, 0.2966, -0.539), (0.9379, 0.5294, -0.5498), (1.179, 0.342, -0.5411), (1.163, 0.3857, -0.5431), (1.139, 0.426, -0.545), (1.107, 0.4612, -0.5467), (1.07, 0.4902, -0.548), (1.028, 0.5117, -0.549), (0.9838, 0.525, -0.5496), (0.9436, 0.5344, -0.4519), (1.188, 0.3018, -0.5262), (0.9895, 0.5299, -0.4534), (1.034, 0.5167, -0.4576), (1.075, 0.4952, -0.4645), (1.112, 0.4663, -0.4737), (1.143, 0.431, -0.4849), (1.166, 0.3908, -0.4978), (1.182, 0.3472, -0.5117), (1.146, 0.2439, 0.1911), (0.9043, 0.4751, 0.1872), (1.14, 0.289, 0.1903), (1.125, 0.3324, 0.1896), (1.102, 0.3724, 0.1889), (1.072, 0.4074, 0.1883), (1.036, 0.4361, 0.1878), (0.9946, 0.4575, 0.1875), (0.9502, 0.4707, 0.1872), (1.136, -0.3338, 0.134), (0.8876, -0.5823, 0.09024), (1.129, -0.3823, 0.1254), (1.113, -0.4289, 0.1172), (1.089, -0.4719, 0.1097), (1.058, -0.5095, 0.103), (1.021, -0.5404, 0.09761), (0.9788, -0.5634, 0.09357), (0.9338, -0.5775, 0.09108), (0.7993, 0.3032, 0.7244), (1.142, 0.1606, 0.5329), (0.8475, 0.3005, 0.7207), (0.898, 0.2924, 0.7098), (0.9487, 0.2792, 0.6921), (0.9978, 0.2615, 0.6683), (1.043, 0.2399, 0.6393), (1.084, 0.2152, 0.6062), (1.117, 0.1885, 0.5703), (1.147, 0.1898, 0.4646), (0.9017, 0.4361, 0.4604), (1.14, 0.2378, 0.4638), (1.125, 0.284, 0.463), (1.102, 0.3266, 0.4623), (1.072, 0.3639, 0.4616), (1.035, 0.3946, 0.4611), (0.993, 0.4173, 0.4607), (0.9481, 0.4314, 0.4605), (1.113, -0.3384, 0.4717), (0.8196, -0.4745, 0.6688), (1.097, -0.3649, 0.5102), (1.073, -0.3905, 0.5471), (1.041, -0.414, 0.5812), (1.003, -0.4346, 0.6111), (0.9604, -0.4515, 0.6356), (0.9143, -0.4641, 0.6538), (0.8667, -0.4718, 0.665), (0.8875, -0.6213, 0.3635), (1.136, -0.3721, 0.4073), (0.9338, -0.6165, 0.3643), (0.9788, -0.6023, 0.3668), (1.021, -0.5793, 0.3709), (1.058, -0.5483, 0.3763), (1.089, -0.5105, 0.383), (1.113, -0.4674, 0.3906), (1.129, -0.4207, 0.3988), (1.126, -0.02617, 0.5547), (0.8173, -0.02605, 0.7815), (1.107, -0.02615, 0.5989), (1.08, -0.02612, 0.6415), (1.046, -0.0261, 0.6807), (1.006, -0.02608, 0.7151), (0.9608, -0.02607, 0.7433), (0.9133, -0.02606, 0.7643), (0.8648, -0.02605, 0.7772), (0.9019, 0.4751, 0.1872), (1.147, 0.2291, 0.1913), (0.9482, 0.4704, 0.1873), (0.9931, 0.4564, 0.1875), (1.035, 0.4336, 0.1879), (1.072, 0.4031, 0.1884), (1.102, 0.3658, 0.189), (1.125, 0.3233, 0.1897), (1.14, 0.2771, 0.1905), (1.188, 0.2987, -0.5272), (0.9439, 0.5344, -0.4519), (1.182, 0.3447, -0.5125), (1.167, 0.3889, -0.4984), (1.143, 0.4297, -0.4854), (1.112, 0.4654, -0.474), (1.076, 0.4947, -0.4646), (1.034, 0.5164, -0.4577), (0.9898, 0.5299, -0.4534), (0.5522, -0.2848, 0.1426), (1.139, -0.2848, 0.1426), (1.154, 0.01273, 0.195), (0.6255, -0.2848, 0.1426), (0.6988, -0.2848, 0.1426), (0.7721, -0.2848, 0.1426), (0.8454, -0.2848, 0.1426), (0.9187, -0.2848, 0.1426), (0.992, -0.2848, 0.1426), (1.065, -0.2848, 0.1426), (1.181, 0.0248, -0.1105), (0.58, -0.2433, -0.2251), (1.167, -0.02751, -0.1328), (1.131, -0.0778, -0.1543), (1.074, -0.1241, -0.1741), (0.999, -0.1648, -0.1915), (0.9083, -0.1981, -0.2058), (0.8055, -0.2229, -0.2164), (0.6947, -0.2381, -0.2229)], [(108, 80), (84, 279)], [(190, 189, 179, 180), (17, 5, 1, 18), (90, 85, 71, 70), (23, 22, 5, 17), (114, 110, 8, 19), (112, 109, 6, 11), (9, 0, 3, 10), (85, 88, 78, 71), (129, 112, 11, 125), (41, 40, 251, 242), (196, 198, 323, 315), (115, 26, 14, 113), (28, 25, 12, 16), (26, 24, 13, 14), (109, 114, 19, 6), (21, 23, 17, 0), (0, 17, 18, 3), (12, 20, 23, 21), (110, 1, 37, 119), (24, 26, 67, 41), (5, 22, 48, 36), (1, 5, 36, 37), (126, 24, 41, 128), (12, 25, 55, 56), (22, 23, 66, 48), (115, 27, 68, 122), (25, 28, 69, 55), (20, 12, 56, 65), (23, 20, 65, 66), (39, 38, 43, 45), (48, 44, 34, 36), (29, 31, 32, 42), (195, 188, 184, 183, 181, 185, 192, 194), (44, 52, 35, 34), (193, 194, 192, 191, 179, 189), (119, 118, 50, 53), (121, 54, 50, 118), (117, 116, 38, 39), (36, 34, 35, 37), (123, 63, 64, 120), (57, 61, 62, 58), (59, 57, 58, 60), (94, 108, 223, 216), (202, 200, 209, 208), (120, 64, 54, 121), (65, 60, 48, 66), (58, 62, 52, 44), (60, 58, 44, 48), (30, 40, 41, 67), (45, 43, 57, 59), (43, 38, 61, 57), (270, 233, 213, 214), (4, 111, 7, 15, 113, 14), (116, 47, 63, 123), (78, 77, 82, 84), (87, 83, 73, 75), (71, 78, 84, 72), (83, 91, 74, 73), (46, 49, 117, 39, 31), (200, 204, 210, 209), (76, 74, 89, 92), (91, 93, 89, 74), (88, 86, 77, 78), (75, 73, 74, 76), (100, 102, 103, 101), (96, 100, 101, 97), (98, 96, 97, 99), (218, 225, 278, 342, 221), (101, 103, 93, 91), (127, 81, 351, 261), (97, 101, 91, 83), (99, 97, 83, 87), (70, 79, 80, 106), (84, 82, 96, 98), (82, 77, 100, 96), (90, 70, 106, 107), (77, 86, 102, 100), (38, 116, 123, 61), (62, 120, 121, 52), (61, 123, 120, 62), (49, 47, 116, 117), (52, 121, 118, 35), (37, 35, 118, 119), (31, 39, 45, 33, 32), (26, 115, 122, 67), (8, 110, 119, 53), (3, 18, 114, 109), (27, 115, 113, 15), (124, 10, 112, 129), (10, 3, 109, 112), (18, 1, 110, 114), (4, 124, 129, 111), (30, 29, 42, 127, 40), (28, 126, 128, 69), (9, 2, 13, 24, 126, 28, 16), (129, 125, 130, 133), (132, 133, 130, 131), (7, 111, 132, 131), (111, 129, 133, 132), (175, 142, 140, 174), (177, 174, 140, 143), (173, 137, 136, 172), (178, 176, 147, 146), (172, 178, 146, 138), (153, 156, 154, 152), (158, 150, 148, 155), (155, 148, 149, 161), (151, 162, 160, 149), (161, 149, 160, 163), (159, 153, 152, 157), (150, 151, 149, 148), (168, 169, 171, 170), (164, 165, 169, 168), (166, 167, 165, 164), (169, 161, 163, 171), (165, 155, 161, 169), (220, 221, 342, 305, 222, 324, 287), (156, 166, 164, 154), (154, 164, 168, 152), (152, 168, 170, 157), (136, 144, 178, 172), (145, 141, 177, 176), (144, 145, 176, 178), (139, 173, 172, 138), (141, 134, 174, 177), (135, 175, 174, 134), (186, 183, 184, 187), (14, 13, 2, 4), (105, 104, 218, 369, 371, 372, 373, 374, 375, 376, 377, 370), (201, 200, 202, 203), (70, 71, 72, 81, 79), (2, 9, 10, 124, 4), (199, 197, 206, 207), (205, 204, 200, 201), (198, 196, 197, 199), (51, 30, 67, 122, 68), (46, 31, 29, 30, 51), (182, 181, 183, 186), (176, 177, 195, 194), (141, 145, 192, 185), (136, 137, 180, 179), (16, 12, 21, 0, 9), (135, 134, 181, 182), (156, 153, 201, 203), (144, 136, 179, 191), (153, 159, 205, 201), (134, 141, 185, 181), (162, 151, 199, 207), (151, 150, 198, 199), (142, 175, 186, 187), (175, 135, 182, 186), (147, 176, 194, 193), (177, 143, 188, 195), (145, 144, 191, 192), (209, 210, 206, 197, 196, 208), (81, 108, 223, 350, 352, 353, 354, 355, 356, 357, 358, 351), (173, 139, 190, 180, 137), (128, 41, 242, 244, 245, 246, 247, 248, 249, 250, 243, 215), (203, 202, 296, 306), (33, 45, 279, 224), (42, 32, 234, 269), (218, 217, 216, 225), (208, 196, 315, 333), (202, 208, 333, 296), (69, 42, 269, 271, 272, 273, 274, 275, 276, 277, 270, 214), (108, 128, 215, 223), (40, 127, 261, 251), (167, 156, 341, 343, 344, 345, 346, 347, 348, 349, 342, 221), (95, 94, 216, 217), (225, 278, 211, 212), (305, 297, 332, 222), (218, 221, 220, 360, 369), (222, 332, 314, 324), (87, 105, 370, 359), (198, 150, 288, 323), (156, 203, 306, 341), (216, 233, 225), (350, 223, 215, 243, 252, 260), (150, 158, 220, 287, 289, 290, 291, 292, 293, 294, 295, 288), (104, 95, 217, 218), (225, 233, 235, 232), (232, 235, 236, 231), (231, 236, 237, 230), (230, 237, 238, 229), (229, 238, 239, 228), (228, 239, 240, 227), (227, 240, 241, 226), (226, 241, 234, 224), (242, 251, 253, 244), (244, 253, 254, 245), (245, 254, 255, 246), (246, 255, 256, 247), (247, 256, 257, 248), (248, 257, 258, 249), (249, 258, 259, 250), (250, 259, 252, 243), (260, 252, 259, 262), (262, 259, 258, 263), (263, 258, 257, 264), (264, 257, 256, 265), (265, 256, 255, 266), (266, 255, 254, 267), (267, 254, 253, 268), (268, 253, 251, 261), (233, 270, 277, 235), (235, 277, 276, 236), (236, 276, 275, 237), (237, 275, 274, 238), (238, 274, 273, 239), (239, 273, 272, 240), (240, 272, 271, 241), (241, 271, 269, 234), (278, 225, 232, 280), (280, 232, 231, 281), (281, 231, 230, 282), (282, 230, 229, 283), (283, 229, 228, 284), (284, 228, 227, 285), (285, 227, 226, 286), (286, 226, 224, 279), (297, 305, 307, 304), (304, 307, 308, 303), (303, 308, 309, 302), (302, 309, 310, 301), (301, 310, 311, 300), (300, 311, 312, 299), (299, 312, 313, 298), (298, 313, 306, 296), (315, 323, 325, 322), (322, 325, 326, 321), (321, 326, 327, 320), (320, 327, 328, 319), (319, 328, 329, 318), (318, 329, 330, 317), (317, 330, 331, 316), (316, 331, 324, 314), (333, 315, 322, 340), (340, 322, 321, 339), (339, 321, 320, 338), (338, 320, 319, 337), (337, 319, 318, 336), (336, 318, 317, 335), (335, 317, 316, 334), (334, 316, 314, 332), (296, 333, 340, 298), (298, 340, 339, 299), (299, 339, 338, 300), (300, 338, 337, 301), (301, 337, 336, 302), (302, 336, 335, 303), (303, 335, 334, 304), (304, 334, 332, 297), (323, 288, 295, 325), (325, 295, 294, 326), (326, 294, 293, 327), (327, 293, 292, 328), (328, 292, 291, 329), (329, 291, 290, 330), (330, 290, 289, 331), (331, 289, 287, 324), (305, 342, 349, 307), (307, 349, 348, 308), (308, 348, 347, 309), (309, 347, 346, 310), (310, 346, 345, 311), (311, 345, 344, 312), (312, 344, 343, 313), (313, 343, 341, 306), (350, 260, 262, 352), (352, 262, 263, 353), (353, 263, 264, 354), (354, 264, 265, 355), (355, 265, 266, 356), (356, 266, 267, 357), (357, 267, 268, 358), (358, 268, 261, 351), (32, 33, 224, 234), (359, 362, 361), (362, 363, 361), (363, 364, 361), (364, 365, 361), (365, 366, 361), (366, 367, 361), (367, 368, 361), (368, 360, 361), (359, 370, 377, 362), (362, 377, 376, 363), (363, 376, 375, 364), (364, 375, 374, 365), (365, 374, 373, 366), (366, 373, 372, 367), (367, 372, 371, 368), (368, 371, 369, 360), (99, 87, 359, 361, 219), (81, 72, 156, 84, 341, 279, 224, 234, 351, 269), (79, 81, 127, 42)])
_k = set([(0, 3), (0, 9), (0, 17), (1, 5), (1, 110), (2, 4), (2, 9), (2, 13), (4, 111), (5, 17), (5, 22), (7, 111), (8, 110), (10, 112), (11, 112), (12, 20), (12, 25), (13, 24), (20, 23), (22, 23), (24, 26), (24, 126), (25, 28), (26, 115), (27, 115), (28, 126), (30, 40), (30, 51), (32, 33), (32, 42), (33, 45), (34, 35), (34, 36), (34, 44), (35, 118), (36, 37), (36, 48), (37, 119), (38, 43), (38, 116), (40, 41), (40, 127), (41, 67), (41, 128), (42, 127), (43, 45), (43, 57), (44, 58), (47, 116), (48, 66), (50, 118), (53, 119), (55, 56), (55, 69), (56, 65), (57, 58), (65, 66), (67, 122), (68, 122), (69, 128), (70, 79), (70, 90), (72, 81), (72, 84), (73, 74), (73, 75), (73, 83), (74, 89), (77, 82), (77, 86), (79, 80), (79, 81), (82, 84), (82, 96), (83, 97), (96, 97), (131, 132), (134, 174), (134, 181), (135, 175), (136, 172), (136, 179), (138, 172), (140, 174), (142, 175), (148, 149), (148, 150), (148, 155), (149, 160), (150, 198), (152, 154), (152, 157), (154, 156), (154, 164), (155, 165), (156, 203), (164, 165), (179, 189), (181, 183), (182, 186), (183, 184), (186, 187), (196, 197), (196, 198), (196, 208), (197, 206), (200, 202), (200, 204), (202, 203), (202, 208), (213, 214), (215, 243), (224, 234), (224, 279), (225, 233), (225, 278), (233, 270), (234, 269), (242, 251), (243, 252), (251, 261), (252, 260), (287, 324), (288, 323), (296, 306), (296, 333), (297, 305), (297, 332), (305, 342), (306, 341), (314, 324), (314, 332), (315, 323), (315, 333)])
me_cube_003.attributes.new('sharp_edge', 'BOOLEAN', 'EDGE').data.foreach_set('value', [ (min(e.vertices), max(e.vertices)) in _k for e in me_cube_003.edges])
_uv = me_cube_003.uv_layers.new(name='UVMap')
_uv.uv.foreach_set('vector', [0.5841, 0.125, 0.625, 0.125, 0.625, 0.1875, 0.5841, 0.1875, 0.736, 0.4973, 0.8341, 0.5, 0.8341, 0.5625, 0.7374, 0.5585, 0.375, 0.125, 0.4464, 0.125, 0.4464, 0.1875, 0.375, 0.1875, 0.4832, 0.6748, 0.5841, 0.6875, 0.5841, 0.75, 0.4829, 0.7384, 0.7381, 0.5912, 0.8341, 0.5938, 0.8341, 0.625, 0.7388, 0.6238, 0.6607, 0.5938, 0.6964, 0.5938, 0.6964, 0.625, 0.6607, 0.625, 0.6607, 0.5, 0.6964, 0.5, 0.6964, 0.5625, 0.6607, 0.5625, 0.4464, 0.125, 0.5841, 0.125, 0.5841, 0.1875, 0.4464, 0.1875, 0.6429, 0.5938, 0.6607, 0.5938, 0.6607, 0.625, 0.6429, 0.625, 0.625, 0.3125, 0.625, 0.25, 0.625, 0.25, 0.625, 0.3125, 0.875, 0.5, 0.8341, 0.5, 0.8341, 0.5, 0.875, 0.5, 0.5312, 0.3125, 0.5625, 0.3125, 0.5625, 0.375, 0.5312, 0.375, 0.4107, 0.5625, 0.4464, 0.5625, 0.4464, 0.625, 0.4107, 0.625, 0.5625, 0.3125, 0.625, 0.3125, 0.625, 0.375, 0.5625, 0.375, 0.6964, 0.5938, 0.7381, 0.5912, 0.7388, 0.6238, 0.6964, 0.625, 0.4464, 0.6875, 0.4832, 0.6748, 0.4829, 0.7384, 0.4464, 0.75, 0.6964, 0.5, 0.736, 0.4973, 0.7374, 0.5585, 0.6964, 0.5625, 0.4464, 0.625, 0.4835, 0.6112, 0.4832, 0.6748, 0.4464, 0.6875, 0.8341, 0.5938, 0.8341, 0.5625, 0.8341, 0.5625, 0.8341, 0.5938, 0.625, 0.3125, 0.5625, 0.3125, 0.5625, 0.3125, 0.625, 0.3125, 0.5841, 0.75, 0.5841, 0.6875, 0.5841, 0.6875, 0.5841, 0.75, 0.8341, 0.5625, 0.8341, 0.5, 0.8341, 0.5, 0.8341, 0.5625, 0.3929, 0.5625, 0.375, 0.5625, 0.375, 0.5625, 0.3929, 0.5625, 0.4464, 0.625, 0.4464, 0.5625, 0.4464, 0.5625, 0.4464, 0.625, 0.5841, 0.6875, 0.4832, 0.6748, 0.4832, 0.6748, 0.5841, 0.6875, 0.5312, 0.3125, 0.5, 0.3125, 0.5, 0.3125, 0.5312, 0.3125, 0.4464, 0.5625, 0.4107, 0.5625, 0.4107, 0.5625, 0.4464, 0.5625, 0.4835, 0.6112, 0.4464, 0.625, 0.4464, 0.625, 0.4835, 0.6112, 0.4832, 0.6748, 0.4835, 0.6112, 0.4835, 0.6112, 0.4832, 0.6748, 0.5841, 0.1875, 0.625, 0.1875, 0.625, 0.25, 0.5841, 0.25, 0.5841, 0.6875, 0.625, 0.6875, 0.625, 0.75, 0.5841, 0.75, 0.4107, 0.1875, 0.4464, 0.1875, 0.4464, 0.25, 0.4107, 0.25, 0.2188, 0.6875, 0.25, 0.6875, 0.25, 0.75, 0.2188, 0.75, 0.1875, 0.75, 0.1875, 0.6875, 0.1875, 0.625, 0.2188, 0.625, 0.125, 0.6875, 0.1875, 0.6875, 0.1875, 0.75, 0.125, 0.75, 0.25, 0.625, 0.2188, 0.625, 0.1875, 0.625, 0.1875, 0.5625, 0.1875, 0.5, 0.25, 0.5, 0.8341, 0.5938, 0.875, 0.5938, 0.875, 0.625, 0.8341, 0.625, 0.2188, 0.6875, 0.25, 0.6875, 0.25, 0.75, 0.2188, 0.75, 0.5841, 0.1562, 0.625, 0.1562, 0.625, 0.1875, 0.5841, 0.1875, 0.8341, 0.5, 0.875, 0.5, 0.875, 0.5625, 0.8341, 0.5625, 0.2188, 0.5625, 0.25, 0.5625, 0.25, 0.625, 0.2188, 0.625, 0.125, 0.5625, 0.1875, 0.5625, 0.1875, 0.625, 0.125, 0.625, 0.5841, 0.5625, 0.625, 0.5625, 0.625, 0.625, 0.5841, 0.625, 0.0, 0.0, 0.0, 0.0, 0.0, 0.0, 0.0, 0.0, 0.125, 0.5, 0.1875, 0.5, 0.1875, 0.625, 0.125, 0.625, 0.2188, 0.625, 0.25, 0.625, 0.25, 0.6875, 0.2188, 0.6875, 0.4835, 0.6112, 0.5841, 0.625, 0.5841, 0.6875, 0.4832, 0.6748, 0.125, 0.625, 0.1875, 0.625, 0.1875, 0.6875, 0.125, 0.6875, 0.5841, 0.625, 0.625, 0.625, 0.625, 0.6875, 0.5841, 0.6875, 0.5625, 0.25, 0.625, 0.25, 0.625, 0.3125, 0.5625, 0.3125, 0.5841, 0.5, 0.625, 0.5, 0.625, 0.5625, 0.5841, 0.5625, 0.125, 0.5, 0.1875, 0.5, 0.1875, 0.5625, 0.125, 0.5625, 0.4107, 0.5617, 0.4464, 0.5558, 0.4464, 0.5625, 0.4107, 0.5625, 0.5625, 0.5, 0.5312, 0.5, 0.5, 0.5, 0.5, 0.375, 0.5312, 0.375, 0.5625, 0.375, 0.2188, 0.5, 0.25, 0.5, 0.25, 0.5625, 0.2188, 0.5625, 0.5841, 0.1875, 0.625, 0.1875, 0.625, 0.25, 0.5841, 0.25, 0.5841, 0.6875, 0.625, 0.6875, 0.625, 0.75, 0.5841, 0.75, 0.4464, 0.1875, 0.5841, 0.1875, 0.5841, 0.25, 0.4464, 0.25, 0.125, 0.6875, 0.1875, 0.6875, 0.1875, 0.75, 0.125, 0.75, 0.4464, 0.125, 0.5841, 0.125, 0.5841, 0.1562, 0.5841, 0.1875, 0.4464, 0.1875, 0.1875, 0.5, 0.25, 0.5, 0.25, 0.625, 0.1875, 0.625, 0.8341, 0.5625, 0.875, 0.5625, 0.875, 0.625, 0.8341, 0.625, 0.1875, 0.6875, 0.25, 0.6875, 0.25, 0.75, 0.1875, 0.75, 0.5841, 0.125, 0.625, 0.125, 0.625, 0.1875, 0.5841, 0.1875, 0.8341, 0.5, 0.875, 0.5, 0.875, 0.5625, 0.8341, 0.5625, 0.1875, 0.5625, 0.25, 0.5625, 0.25, 0.625, 0.1875, 0.625, 0.125, 0.5625, 0.1875, 0.5625, 0.1875, 0.625, 0.125, 0.625, 0.5841, 0.5625, 0.625, 0.5625, 0.625, 0.625, 0.5841, 0.625, 0.0, 0.0, 0.0, 0.0, 0.0, 0.0, 0.0, 0.0, 0.0, 0.0, 0.1875, 0.625, 0.25, 0.625, 0.25, 0.6875, 0.1875, 0.6875, 0.0, 0.0, 0.0, 0.0, 0.0, 0.0, 0.0, 0.0, 0.125, 0.625, 0.1875, 0.625, 0.1875, 0.6875, 0.125, 0.6875, 0.5841, 0.625, 0.625, 0.625, 0.625, 0.6875, 0.5841, 0.6875, 0.5625, 0.25, 0.625, 0.25, 0.625, 0.3125, 0.5625, 0.3125, 0.5841, 0.5, 0.625, 0.5, 0.625, 0.5625, 0.5841, 0.5625, 0.125, 0.5, 0.1875, 0.5, 0.1875, 0.5625, 0.125, 0.5625, 0.5, 0.25, 0.5625, 0.25, 0.5625, 0.3125, 0.5, 0.3125, 0.1875, 0.5, 0.25, 0.5, 0.25, 0.5625, 0.1875, 0.5625, 0.1875, 0.5, 0.2188, 0.5, 0.2188, 0.5625, 0.1875, 0.5625, 0.1875, 0.625, 0.2188, 0.625, 0.2188, 0.6875, 0.1875, 0.6875, 0.1875, 0.5625, 0.2188, 0.5625, 0.2188, 0.625, 0.1875, 0.625, 0.5841, 0.125, 0.625, 0.125, 0.625, 0.1562, 0.5841, 0.1562, 0.1875, 0.6875, 0.2188, 0.6875, 0.2188, 0.75, 0.1875, 0.75, 0.8341, 0.5625, 0.875, 0.5625, 0.875, 0.5938, 0.8341, 0.5938, 0.4464, 0.1875, 0.5841, 0.1875, 0.5841, 0.25, 0.4738, 0.2455, 0.4464, 0.25, 0.5625, 0.3125, 0.5312, 0.3125, 0.5312, 0.3125, 0.5625, 0.3125, 0.8341, 0.625, 0.8341, 0.5938, 0.8341, 0.5938, 0.8341, 0.625, 0.6964, 0.5625, 0.7374, 0.5585, 0.7381, 0.5912, 0.6964, 0.5938, 0.5, 0.3125, 0.5312, 0.3125, 0.5312, 0.375, 0.5, 0.375, 0.6429, 0.5625, 0.6607, 0.5625, 0.6607, 0.5938, 0.6429, 0.5938, 0.6607, 0.5625, 0.6964, 0.5625, 0.6964, 0.5938, 0.6607, 0.5938, 0.7374, 0.5585, 0.8341, 0.5625, 0.8341, 0.5938, 0.7381, 0.5912, 0.625, 0.5625, 0.6429, 0.5625, 0.6429, 0.5938, 0.625, 0.5938, 0.375, 0.1875, 0.4107, 0.1875, 0.4107, 0.25, 0.3929, 0.25, 0.375, 0.25, 0.4107, 0.5625, 0.3929, 0.5625, 0.3929, 0.5625, 0.4107, 0.5625, 0.4107, 0.75, 0.375, 0.75, 0.375, 0.625, 0.375, 0.5625, 0.3929, 0.5625, 0.4107, 0.5625, 0.4107, 0.625, 0.6429, 0.5938, 0.6429, 0.625, 0.6429, 0.625, 0.6429, 0.5938, 0.625, 0.5938, 0.6429, 0.5938, 0.6429, 0.625, 0.625, 0.625, 0.5, 0.5, 0.5312, 0.5, 0.5312, 0.5, 0.5, 0.5, 0.625, 0.5938, 0.6429, 0.5938, 0.6429, 0.5938, 0.625, 0.5938, 0.8341, 0.5938, 0.8341, 0.625, 0.875, 0.625, 0.875, 0.5938, 0.2188, 0.6875, 0.2188, 0.75, 0.25, 0.75, 0.25, 0.6875, 0.5841, 0.1562, 0.5841, 0.1875, 0.625, 0.1875, 0.625, 0.1562, 0.2188, 0.5625, 0.2188, 0.625, 0.25, 0.625, 0.25, 0.5625, 0.2188, 0.5, 0.2188, 0.5625, 0.25, 0.5625, 0.25, 0.5, 0.5841, 0.1875, 0.5841, 0.25, 0.625, 0.25, 0.625, 0.1875, 0.5841, 0.6875, 0.5841, 0.75, 0.625, 0.75, 0.625, 0.6875, 0.125, 0.6875, 0.125, 0.75, 0.1875, 0.75, 0.1875, 0.6875, 0.8341, 0.5625, 0.8341, 0.625, 0.875, 0.625, 0.875, 0.5625, 0.1875, 0.6875, 0.1875, 0.75, 0.25, 0.75, 0.25, 0.6875, 0.5841, 0.125, 0.5841, 0.1875, 0.625, 0.1875, 0.625, 0.125, 0.8341, 0.5, 0.8341, 0.5625, 0.875, 0.5625, 0.875, 0.5, 0.1875, 0.5625, 0.1875, 0.625, 0.25, 0.625, 0.25, 0.5625, 0.125, 0.5625, 0.125, 0.625, 0.1875, 0.625, 0.1875, 0.5625, 0.5841, 0.5625, 0.5841, 0.625, 0.625, 0.625, 0.625, 0.5625, 0.1875, 0.625, 0.1875, 0.6875, 0.25, 0.6875, 0.25, 0.625, 0.125, 0.625, 0.125, 0.6875, 0.1875, 0.6875, 0.1875, 0.625, 0.5841, 0.6875, 0.5841, 0.625, 0.5841, 0.4495, 0.5841, 0.4498, 0.5841, 0.625, 0.5841, 0.6976, 0.5841, 0.6978, 0.5841, 0.5, 0.5841, 0.5625, 0.625, 0.5625, 0.625, 0.5, 0.125, 0.5, 0.125, 0.5625, 0.1875, 0.5625, 0.1875, 0.5, 0.1875, 0.5, 0.1875, 0.5625, 0.25, 0.5625, 0.25, 0.5, 0.1875, 0.5, 0.1875, 0.5625, 0.2188, 0.5625, 0.2188, 0.5, 0.1875, 0.625, 0.1875, 0.6875, 0.2188, 0.6875, 0.2188, 0.625, 0.1875, 0.5625, 0.1875, 0.625, 0.2188, 0.625, 0.2188, 0.5625, 0.5841, 0.125, 0.5841, 0.1562, 0.625, 0.1562, 0.625, 0.125, 0.1875, 0.6875, 0.1875, 0.75, 0.2188, 0.75, 0.2188, 0.6875, 0.8341, 0.5625, 0.8341, 0.5938, 0.875, 0.5938, 0.875, 0.5625, 0.8341, 0.5938, 0.875, 0.5938, 0.875, 0.625, 0.8341, 0.625, 0.5625, 0.375, 0.625, 0.375, 0.625, 0.5, 0.5625, 0.5, 0.0, 0.0, 0.0, 0.0, 0.0, 0.0, 0.0, 0.0, 0.0009547, 0.00105, 0.003346, 0.003695, 0.006334, 0.007021, 0.0, 0.0, 0.0, 0.0, 0.0, 0.0, 0.0, 0.0, 0.0, 0.0, 0.5841, 0.1875, 0.625, 0.1875, 0.625, 0.25, 0.5841, 0.25, 0.375, 0.1875, 0.4464, 0.1875, 0.4464, 0.25, 0.4107, 0.25, 0.375, 0.25, 0.625, 0.5, 0.6607, 0.5, 0.6607, 0.5625, 0.6429, 0.5625, 0.625, 0.5625, 0.8341, 0.5625, 0.875, 0.5625, 0.875, 0.625, 0.8341, 0.625, 0.5841, 0.125, 0.625, 0.125, 0.625, 0.1875, 0.5841, 0.1875, 0.8341, 0.5, 0.875, 0.5, 0.875, 0.5625, 0.8341, 0.5625, 0.5, 0.25, 0.5625, 0.25, 0.5625, 0.3125, 0.5312, 0.3125, 0.5, 0.3125, 0.4464, 0.125, 0.4464, 0.1875, 0.4107, 0.1875, 0.375, 0.1875, 0.375, 0.125, 0.8341, 0.5625, 0.875, 0.5625, 0.875, 0.5938, 0.8341, 0.5938, 0.2188, 0.625, 0.2188, 0.6875, 0.2188, 0.6875, 0.2188, 0.625, 0.1875, 0.6875, 0.1875, 0.625, 0.1875, 0.625, 0.1875, 0.6875, 0.625, 0.1875, 0.5841, 0.1875, 0.5841, 0.1875, 0.625, 0.1875, 0.4107, 0.625, 0.4464, 0.625, 0.4464, 0.6875, 0.4464, 0.75, 0.4107, 0.75, 0.8341, 0.5625, 0.875, 0.5625, 0.875, 0.5625, 0.8341, 0.5625, 0.5841, 0.25, 0.5841, 0.1875, 0.5841, 0.1875, 0.5841, 0.25, 0.1875, 0.5625, 0.1875, 0.5, 0.1875, 0.5, 0.1875, 0.5625, 0.5841, 0.1875, 0.5841, 0.125, 0.5841, 0.125, 0.5841, 0.1875, 0.1875, 0.75, 0.1875, 0.6875, 0.1875, 0.6875, 0.1875, 0.75, 0.8341, 0.625, 0.8341, 0.5625, 0.8341, 0.5625, 0.8341, 0.625, 0.8341, 0.5625, 0.8341, 0.5, 0.8341, 0.5, 0.8341, 0.5625, 0.8341, 0.625, 0.8341, 0.5938, 0.8341, 0.5938, 0.8341, 0.625, 0.8341, 0.5938, 0.8341, 0.5625, 0.8341, 0.5625, 0.8341, 0.5938, 0.25, 0.625, 0.2188, 0.625, 0.2188, 0.625, 0.25, 0.625, 0.2188, 0.6875, 0.25, 0.6875, 0.25, 0.6875, 0.2188, 0.6875, 0.1875, 0.625, 0.1875, 0.5625, 0.1875, 0.5625, 0.1875, 0.625, 0.1875, 0.625, 0.25, 0.625, 0.25, 0.75, 0.1875, 0.75, 0.125, 0.75, 0.125, 0.625, 0.0, 0.0, 0.0, 0.0, 0.0, 0.0, 0.0, 0.0, 0.0, 0.0, 0.0, 0.0, 0.0, 0.0, 0.0, 0.0, 0.0, 0.0, 0.0, 0.0, 0.0, 0.0, 0.0, 0.0, 0.5841, 0.1562, 0.5841, 0.125, 0.5841, 0.125, 0.5841, 0.1875, 0.5841, 0.1875, 0.3929, 0.5625, 0.375, 0.5625, 0.375, 0.5625, 0.3753, 0.5625, 0.3764, 0.5625, 0.378, 0.5625, 0.3802, 0.5625, 0.3829, 0.5625, 0.386, 0.5625, 0.3894, 0.5625, 0.3929, 0.5625, 0.3929, 0.5625, 0.5841, 0.25, 0.625, 0.25, 0.625, 0.25, 0.5841, 0.25, 0.4738, 0.2455, 0.5841, 0.25, 0.5841, 0.25, 0.4738, 0.2455, 0.4107, 0.25, 0.4464, 0.25, 0.4464, 0.25, 0.4107, 0.25, 0.0, 0.0, 0.0, 0.0, 0.0, 0.0, 0.0, 0.0, 0.125, 0.625, 0.125, 0.75, 0.125, 0.75, 0.125, 0.625, 0.125, 0.5, 0.125, 0.625, 0.125, 0.625, 0.125, 0.5, 0.0, 0.0, 0.0, 0.0, 0.0, 0.0, 0.0, 0.0, 0.0, 0.0, 0.0, 0.0, 0.0, 0.0, 0.0, 0.0, 0.0, 0.0, 0.0, 0.0, 0.0, 0.0, 0.0, 0.0, 0.0, 0.0, 0.0, 0.0, 0.0, 0.0, 0.0, 0.0, 0.375, 0.25, 0.3929, 0.25, 0.3929, 0.25, 0.375, 0.25, 0.0, 0.0, 0.0, 0.0, 0.0, 0.0, 0.0, 0.0, 0.0, 0.0, 0.0, 0.0, 0.0, 0.0, 0.0, 0.0, 0.0, 0.0, 0.0, 0.0, 0.0, 0.0, 0.0, 0.0, 0.0, 0.0, 0.0, 0.0, 0.0, 0.0, 0.0, 0.0, 0.4801, 0.5482, 0.5841, 0.5625, 0.5841, 0.5625, 0.4802, 0.5503, 0.5841, 0.4498, 0.5341, 0.4911, 0.5954, 0.625, 0.5841, 0.625, 0.0, 0.0, 0.5841, 0.625, 0.5841, 0.6875, 0.5841, 0.6875, 0.0, 0.0, 0.5841, 0.625, 0.5954, 0.625, 0.5926, 0.6952, 0.5841, 0.6976, 0.0, 0.0, 0.0, 0.0, 0.0, 0.0, 0.0, 0.0, 0.8341, 0.5, 0.8341, 0.5, 0.8341, 0.5, 0.8341, 0.5, 0.5841, 0.25, 0.5841, 0.25, 0.5841, 0.25, 0.5841, 0.25, 0.0, 0.0, 0.4464, 0.5558, 0.4801, 0.5482, 0.0, 0.0, 0.0, 0.0, 0.3929, 0.5625, 0.3929, 0.5625, -0.08909, -0.1223, 0.04564, 0.06558, 0.5841, 0.75, 0.5841, 0.6875, 0.5841, 0.6875, 0.5841, 0.6978, 0.5841, 0.708, 0.5841, 0.7178, 0.5841, 0.7268, 0.5841, 0.7347, 0.5841, 0.7412, 0.5841, 0.746, 0.5841, 0.749, 0.5841, 0.75, 0.0, 0.0, 0.0, 0.0, 0.0, 0.0, 0.0, 0.0, 0.4801, 0.5482, 0.4464, 0.5558, 0.4465, 0.5449, 0.4795, 0.5366, 0.4795, 0.5366, 0.4465, 0.5449, 0.4466, 0.5343, 0.4791, 0.5255, 0.4791, 0.5255, 0.4466, 0.5343, 0.4468, 0.5244, 0.4787, 0.5151, 0.4787, 0.5151, 0.4468, 0.5244, 0.4464, 0.5, 0.477, 0.4894, 0.4738, 0.2455, 0.4464, 0.25, 0.4461, 0.2501, 0.4739, 0.2455, 0.4739, 0.2455, 0.4461, 0.2501, 0.4463, 0.25, 0.4739, 0.2455, 0.4739, 0.2455, 0.4463, 0.25, 0.4464, 0.25, 0.4738, 0.2455, 0.4738, 0.2455, 0.4464, 0.25, 0.4464, 0.25, 0.4738, 0.2455, 0.625, 0.3125, 0.625, 0.25, 0.625, 0.2508, 0.625, 0.3123, 0.625, 0.3123, 0.625, 0.2508, 0.625, 0.2531, 0.625, 0.3118, 0.625, 0.3118, 0.625, 0.2531, 0.625, 0.2569, 0.625, 0.3111, 0.625, 0.3111, 0.625, 0.2569, 0.625, 0.2618, 0.625, 0.3097, 0.375, 0.5597, 0.375, 0.5118, 0.2226, 0.3052, 0.3804, 0.5595, 0.3804, 0.5595, 0.2226, 0.3052, 0.1289, 0.1789, 0.3847, 0.5609, 0.3847, 0.5609, 0.1289, 0.1789, 0.01595, 0.02226, 0.389, 0.562, 0.389, 0.562, 0.01595, 0.02226, -0.08909, -0.1223, 0.3929, 0.5625, 0.04564, 0.06558, -0.08909, -0.1223, 0.01595, 0.02226, 0.07755, 0.1091, 0.07755, 0.1091, 0.01595, 0.02226, 0.1289, 0.1789, 0.1155, 0.1601, 0.1155, 0.1601, 0.1289, 0.1789, 0.2226, 0.3052, 0.1583, 0.2153, 0.1583, 0.2153, 0.2226, 0.3052, 0.3822, 0.5, 0.3921, 0.5, 0.3921, 0.25, 0.3822, 0.25, 0.3796, 0.25, 0.3928, 0.25, 0.3928, 0.25, 0.3796, 0.25, 0.3771, 0.25, 0.3928, 0.25, 0.3928, 0.25, 0.3771, 0.25, 0.3755, 0.25, 0.3929, 0.25, 0.3929, 0.25, 0.3755, 0.25, 0.375, 0.25, 0.3929, 0.25, 0.4464, 0.5558, 0.4107, 0.5617, 0.4107, 0.5496, 0.4464, 0.5449, 0.4464, 0.5449, 0.4107, 0.5496, 0.4106, 0.5379, 0.4463, 0.5343, 0.4463, 0.5343, 0.4106, 0.5379, 0.4105, 0.5269, 0.4462, 0.5244, 0.4462, 0.5244, 0.4105, 0.5269, 0.4107, 0.5, 0.4423, 0.5, 0.4423, 0.25, 0.4107, 0.25, 0.4077, 0.25, 0.4442, 0.25, 0.4442, 0.25, 0.4077, 0.25, 0.4094, 0.25, 0.4454, 0.25, 0.4454, 0.25, 0.4094, 0.25, 0.4104, 0.25, 0.4462, 0.25, 0.4462, 0.25, 0.4104, 0.25, 0.4107, 0.25, 0.4464, 0.25, 0.5841, 0.5625, 0.4801, 0.5482, 0.4797, 0.5367, 0.5842, 0.5503, 0.5842, 0.5503, 0.4797, 0.5367, 0.4796, 0.5256, 0.5848, 0.5385, 0.5848, 0.5385, 0.4796, 0.5256, 0.48, 0.5153, 0.5858, 0.5275, 0.5858, 0.5275, 0.48, 0.5153, 0.481, 0.4898, 0.5841, 0.5, 0.5841, 0.25, 0.478, 0.2457, 0.4743, 0.2456, 0.587, 0.2501, 0.587, 0.2501, 0.4743, 0.2456, 0.474, 0.2455, 0.5854, 0.2501, 0.5854, 0.2501, 0.474, 0.2455, 0.4738, 0.2455, 0.5844, 0.25, 0.5844, 0.25, 0.4738, 0.2455, 0.4738, 0.2455, 0.5841, 0.25, 0.5341, 0.4911, 0.5841, 0.4498, 0.5825, 0.4111, 0.4874, 0.4831, 0.4874, 0.4831, 0.5825, 0.4111, 0.5773, 0.3746, 0.4229, 0.4807, 0.4229, 0.4807, 0.5773, 0.3746, 0.5675, 0.342, 0.341, 0.4846, 0.341, 0.4846, 0.5675, 0.342, 0.5053, 0.2929, 0.15, 0.4864, 0.6228, 0.25, 0.5911, 0.25, 0.5867, 0.25, 0.6225, 0.25, 0.6225, 0.25, 0.5867, 0.25, 0.5853, 0.25, 0.6239, 0.25, 0.6239, 0.25, 0.5853, 0.25, 0.5844, 0.25, 0.6247, 0.25, 0.6247, 0.25, 0.5844, 0.25, 0.5841, 0.25, 0.625, 0.25, 0.875, 0.5, 0.8341, 0.5, 0.8344, 0.5, 0.8747, 0.5, 0.8747, 0.5, 0.8344, 0.5, 0.8354, 0.5, 0.8739, 0.5, 0.8739, 0.5, 0.8354, 0.5, 0.8371, 0.5, 0.8726, 0.5, 0.8726, 0.5, 0.8371, 0.5, 0.8406, 0.5, 0.8722, 0.5, 0.6222, 0.75, 0.5906, 0.75, 0.5857, 0.7284, 0.6119, 0.7255, 0.6119, 0.7255, 0.5857, 0.7284, 0.5848, 0.7184, 0.6054, 0.7149, 0.6054, 0.7149, 0.5848, 0.7184, 0.5842, 0.708, 0.5989, 0.7047, 0.5989, 0.7047, 0.5842, 0.708, 0.5841, 0.6976, 0.5926, 0.6952, 0.125, 0.625, 0.125, 0.75, 0.125, 0.7496, 0.125, 0.6253, 0.125, 0.6253, 0.125, 0.7496, 0.125, 0.7483, 0.125, 0.6261, 0.125, 0.6261, 0.125, 0.7483, 0.125, 0.7462, 0.125, 0.6275, 0.125, 0.6275, 0.125, 0.7462, 0.125, 0.7433, 0.125, 0.6293, 0.625, 0.6293, 0.625, 0.7433, 0.6119, 0.7255, 0.6133, 0.6258, 0.6133, 0.6258, 0.6119, 0.7255, 0.6054, 0.7149, 0.6074, 0.6254, 0.6074, 0.6254, 0.6054, 0.7149, 0.5989, 0.7047, 0.6013, 0.6251, 0.6013, 0.6251, 0.5989, 0.7047, 0.5926, 0.6952, 0.5954, 0.625, 0.125, 0.5, 0.125, 0.625, 0.125, 0.6247, 0.125, 0.5008, 0.125, 0.5008, 0.125, 0.6247, 0.125, 0.6239, 0.125, 0.5031, 0.125, 0.5031, 0.125, 0.6239, 0.125, 0.6226, 0.125, 0.5068, 0.125, 0.5068, 0.125, 0.6226, 0.125, 0.6198, 0.125, 0.511, 0.1691, 0.511, 0.6043, 0.6198, 0.6113, 0.6236, 0.341, 0.4846, 0.341, 0.4846, 0.6113, 0.6236, 0.6066, 0.6243, 0.4229, 0.4807, 0.4229, 0.4807, 0.6066, 0.6243, 0.6011, 0.6248, 0.4874, 0.4831, 0.4874, 0.4831, 0.6011, 0.6248, 0.5954, 0.625, 0.5341, 0.4911, 0.8341, 0.5, 0.8341, 0.5, 0.8341, 0.5, 0.8341, 0.5, 0.8341, 0.5, 0.8341, 0.5, 0.8341, 0.5, 0.8341, 0.5, 0.8341, 0.5, 0.8341, 0.5, 0.8341, 0.5, 0.8341, 0.5, 0.8341, 0.5, 0.8341, 0.5, 0.8341, 0.5, 0.8341, 0.5, 0.5841, 0.75, 0.5841, 0.75, 0.5841, 0.7269, 0.5841, 0.7268, 0.5841, 0.7268, 0.5841, 0.7269, 0.5841, 0.7178, 0.5841, 0.7177, 0.5841, 0.7177, 0.5841, 0.7178, 0.5841, 0.708, 0.5841, 0.7079, 0.5841, 0.7079, 0.5841, 0.708, 0.5841, 0.6978, 0.5841, 0.6976, 0.5841, 0.4498, 0.5841, 0.4495, 0.5841, 0.4106, 0.5841, 0.4109, 0.5841, 0.4109, 0.5841, 0.4106, 0.5841, 0.3734, 0.5841, 0.3736, 0.5841, 0.3736, 0.5841, 0.3734, 0.5841, 0.3391, 0.5841, 0.3393, 0.5841, 0.3393, 0.5841, 0.3391, 0.5841, 0.25, 0.5841, 0.25, 0.5841, 0.25, 0.5841, 0.25, 0.5841, 0.25, 0.5841, 0.25, 0.5841, 0.25, 0.5841, 0.25, 0.5841, 0.25, 0.5841, 0.25, 0.5841, 0.25, 0.5841, 0.25, 0.5841, 0.25, 0.5841, 0.25, 0.5841, 0.25, 0.5841, 0.25, 0.5841, 0.25, 0.5841, 0.25, 0.0, 0.0, 0.04564, 0.06558, 0.07755, 0.1091, 0.001124, 0.001564, 0.001124, 0.001564, 0.07755, 0.1091, 0.1155, 0.1601, 0.004422, 0.006066, 0.004422, 0.006066, 0.1155, 0.1601, 0.1583, 0.2153, 0.01028, 0.01387, 0.01028, 0.01387, 0.1583, 0.2153, 0.3929, 0.5, 0.118, 0.1501, 0.0, 0.0, 0.0, 0.0, 0.0, 0.0, 0.0, 0.0, 0.0, 0.0, 0.0, 0.0, 0.0, 0.0, 0.0, 0.0, 0.0, 0.0, 0.0, 0.0, 0.0, 0.0, 0.0, 0.0, 0.0, 0.0, 0.0, 0.0, 0.0, 0.0, 0.0, 0.0, 0.4464, 0.25, 0.4738, 0.2455, 0.4738, 0.2455, 0.4464, 0.25, 0.0, 0.0, 0.0, 0.0, 0.0, 0.0, 0.0, 0.0, 0.0, 0.0, 0.0, 0.0, 0.0, 0.0, 0.0, 0.0, 0.0, 0.0, 0.0, 0.0, 0.0, 0.0, 0.0, 0.0, 0.0, 0.0, 0.0, 0.0, 0.0, 0.0, 0.0, 0.0, 0.0, 0.0, 0.0, 0.0, 0.0, 0.0, 0.0, 0.0, 0.0, 0.0, 0.0, 0.0, 0.0, 0.0, 0.0, 0.0, 0.0, 0.0, 0.0, 0.0, 0.0, 0.0, 0.0, 0.0, 0.0, 0.0, 0.0, 0.0, 0.0, 0.0, 0.0, 0.0, 0.0, 0.0, 0.0, 0.0, 0.0, 0.0, 0.0, 0.0, 0.0, 0.0, 0.0, 0.0, 0.0, 0.0, 0.292, 0.3437, 0.292, 0.3437, 0.0, 0.0, 0.006334, 0.007021, 0.3741, 0.44, 0.3741, 0.44, 0.006334, 0.007021, 0.003346, 0.003695, 0.367, 0.4317, 0.367, 0.4317, 0.003346, 0.003695, 0.0009547, 0.00105, 0.3599, 0.4235, 0.3599, 0.4235, 0.0009547, 0.00105, 0.0, 0.0, 0.5841, 0.6875, 0.5841, 0.625, 0.5841, 0.6875, 0.5841, 0.6875, 0.5841, 0.625, 0.5841, 0.625, 0.4107, 0.25, 0.4464, 0.25, 0.0, 0.0, 0.0, 0.0, 0.0, 0.0, 0.5841, 0.25, 0.4738, 0.2455, 0.4464, 0.25, 0.0, 0.0, 0.0, 0.0, 0.0, 0.0, 0.0, 0.0, 0.0, 0.0, 0.0, 0.0])
me_cube_003.update()
me_cube_004 = bpy.data.meshes.new('Cube.004')
me_cube_004.from_pydata([(2.637, -0.5856, 43.59), (2.622, -0.5926, 45.26), (2.551, -0.09732, 42.97), (2.53, -0.09732, 45.96), (3.336, -0.5856, 44.28), (3.322, -0.5856, 45.18), (3.69, -0.09732, 43.93), (3.673, -0.09732, 45.59), (3.197, -0.09732, 43.22), (3.18, -0.09732, 45.91), (3.099, -0.5856, 43.92), (2.949, -0.5856, 45.39), (2.551, -0.5856, 42.97), (2.53, -0.5856, 45.96), (3.673, -0.5856, 45.59), (3.69, -0.5856, 43.93), (3.197, -0.5856, 43.22), (3.18, -0.5856, 45.91), (2.637, -0.3576, 43.59), (2.622, -0.3646, 45.26), (3.322, -0.3576, 45.18), (3.336, -0.3576, 44.28), (3.099, -0.3576, 43.92), (2.949, -0.3576, 45.39)], [], [(12, 13, 3, 2), (6, 7, 14, 15), (1, 0, 18, 19), (2, 3, 9, 7, 6, 8), (13, 17, 14, 7, 9, 3), (2, 8, 6, 15, 16, 12), (0, 1, 13, 12), (5, 4, 15, 14), (4, 10, 16, 15), (1, 11, 17, 13), (10, 0, 12, 16), (11, 5, 14, 17), (19, 18, 22, 21, 20, 23), (5, 11, 23, 20), (11, 1, 19, 23), (4, 5, 20, 21), (0, 10, 22, 18), (10, 4, 21, 22)])
_k = set([(0, 1), (0, 10), (0, 18), (1, 11), (1, 19), (2, 3), (2, 8), (2, 12), (3, 9), (3, 13), (4, 5), (4, 10), (4, 21), (5, 11), (5, 20), (6, 7), (6, 8), (6, 15), (7, 9), (7, 14), (11, 23), (12, 13), (12, 16), (13, 17), (14, 15), (14, 17), (15, 16), (18, 19), (18, 22), (19, 23), (20, 21), (20, 23), (21, 22)])
me_cube_004.attributes.new('sharp_edge', 'BOOLEAN', 'EDGE').data.foreach_set('value', [ (min(e.vertices), max(e.vertices)) in _k for e in me_cube_004.edges])
_uv = me_cube_004.uv_layers.new(name='UVMap')
_uv.uv.foreach_set('vector', [0.375, 0.0, 0.625, 0.0, 0.625, 0.25, 0.375, 0.25, 0.375, 0.5, 0.625, 0.5, 0.625, 0.75, 0.375, 0.75, 0.4905, 0.05382, 0.296, 0.03474, 0.296, 0.03474, 0.4905, 0.05382, 0.375, 0.25, 0.625, 0.25, 0.0, 0.0, 0.625, 0.5, 0.375, 0.5, 0.0, 0.0, 0.625, 0.0, 0.0, 0.0, 0.625, 0.75, 0.625, 0.5, 0.0, 0.0, 0.625, 0.25, 0.375, 0.25, 0.0, 0.0, 0.375, 0.5, 0.375, 0.75, 0.0, 0.0, 0.375, 0.0, 0.296, 0.03474, 0.4905, 0.05382, 0.625, 0.0, 0.375, 0.0, 0.4853, 0.5273, 0.3584, 0.5543, 0.375, 0.75, 0.625, 0.75, 0.3584, 0.5543, 0.177, 0.09099, 0.0, 0.0, 0.375, 0.75, 0.4905, 0.05382, 0.261, 0.163, 0.0, 0.0, 0.625, 0.0, 0.177, 0.09099, 0.296, 0.03474, 0.375, 0.0, 0.0, 0.0, 0.261, 0.163, 0.4853, 0.5273, 0.625, 0.75, 0.0, 0.0, 0.4905, 0.05382, 0.296, 0.03474, 0.177, 0.09099, 0.3584, 0.5543, 0.4853, 0.5273, 0.261, 0.163, 0.4853, 0.5273, 0.261, 0.163, 0.261, 0.163, 0.4853, 0.5273, 0.261, 0.163, 0.4905, 0.05382, 0.4905, 0.05382, 0.261, 0.163, 0.3584, 0.5543, 0.4853, 0.5273, 0.4853, 0.5273, 0.3584, 0.5543, 0.296, 0.03474, 0.177, 0.09099, 0.177, 0.09099, 0.296, 0.03474, 0.177, 0.09099, 0.3584, 0.5543, 0.3584, 0.5543, 0.177, 0.09099])
me_cube_004.update()

# ---- objects
ob_cylinder = bpy.data.objects.new('Cylinder', me_cylinder)
ob_cube_001 = bpy.data.objects.new('Cube.001', me_cube_002)
ob_cube = bpy.data.objects.new('Cube', me_cube_001)
ob_cube_002 = bpy.data.objects.new('Cube.002', me_cube_003)
ob_cube_003 = bpy.data.objects.new('Cube.003', me_cube_004)

# ---- transforms, parenting, visibility, modifiers, constraints
ob_cylinder.location = (-1.49e-08, 0.0, -0.02735)
ob_cylinder.scale = (0.128, 0.128, 0.128)
_m = ob_cylinder.modifiers.new('Mirror', 'MIRROR')
ob_cube_001.location = (0.0, 0.0, 1.834)
ob_cube_001.scale = (0.4303, 0.4303, 0.4303)
_m = ob_cube_001.modifiers.new('Mirror', 'MIRROR')
_m.use_clip = True
_m = ob_cube_001.modifiers.new('Solidify', 'SOLIDIFY')
_m.thickness = 0.12
ob_cube.location = (0.0, 0.0, 1.834)
ob_cube.scale = (0.4303, 0.4303, 0.4303)
_m = ob_cube.modifiers.new('Mirror', 'MIRROR')
_m.use_clip = True
ob_cube_002.location = (0.0, 0.0, 3.066)
ob_cube_002.rotation_euler = (-0.1418, -0.0, 0.0)
ob_cube_002.scale = (0.3563, 0.3563, 0.3563)
_m = ob_cube_002.modifiers.new('Mirror', 'MIRROR')
_m.use_clip = True
ob_cube_003.location = (-2.98e-08, 0.02052, -0.2629)
ob_cube_003.scale = (0.07538, 0.07538, 0.07425)
_m = ob_cube_003.modifiers.new('Mirror', 'MIRROR')

# ---- collection membership
col_collection.objects.link(ob_cylinder)
col_collection.objects.link(ob_cube_001)
col_collection.objects.link(ob_cube)
col_collection.objects.link(ob_cube_002)
col_collection.objects.link(ob_cube_003)

# ---- scene / render settings (as saved in the file)
scene.frame_start = 1; scene.frame_end = 250; scene.frame_set(1)
scene.render.engine = 'BLENDER_EEVEE_NEXT'
scene.cycles.sampling_pattern = 'TABULATED_SOBOL'
scene.eevee.ray_tracing_options.trace_max_roughness = 0.0
bpy.context.view_layer.update()

# ---- added for rendering (the .blend has no active camera and no usable light): camera, sun
cam_auto = bpy.data.cameras.new('AutoCamera')
cam_auto.lens = 50.0
cam_auto.sensor_width = 36.0
cam_auto.clip_end = 1000.0
ob_auto_camera = bpy.data.objects.new('AutoCamera', cam_auto)
scene.collection.objects.link(ob_auto_camera)
ob_auto_camera.location = (4.36519, -5.22314, 5.20602)
ob_auto_camera.rotation_euler = (1.09748, -7.21219e-08, 0.694738)
scene.camera = ob_auto_camera
light_auto_sun = bpy.data.lights.new('AutoSun', 'SUN')
light_auto_sun.energy = 3.0
light_auto_sun.angle = 0.0523599
ob_auto_sun = bpy.data.objects.new('AutoSun', light_auto_sun)
scene.collection.objects.link(ob_auto_sun)
ob_auto_sun.rotation_euler = (0.872665, 0.174533, 0.523599)
bpy.context.view_layer.update()
